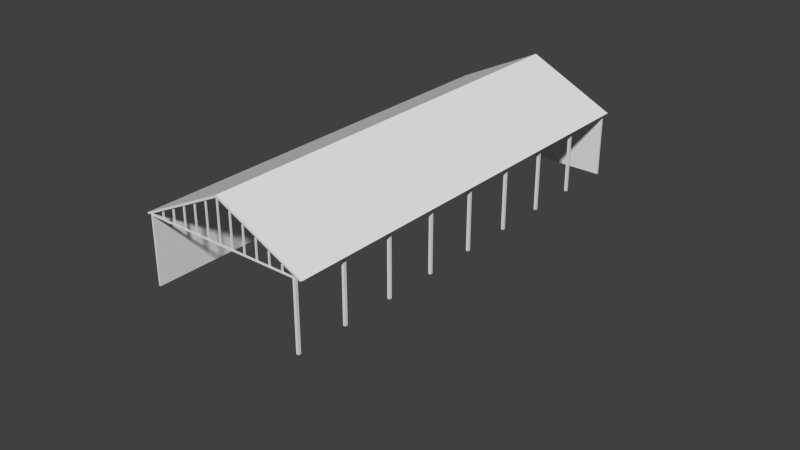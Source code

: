 # Source: open_hangar.blend  (saved by Blender 2.79.7; exported with 4.5.12 LTS)
import bpy
from mathutils import Matrix  # noqa: F401  (used for matrix-valued properties, if any)

bpy.ops.wm.read_factory_settings(use_empty=True)
scene = bpy.context.scene
scene.name = 'Scene'

# ---- collections
col_collection_1 = bpy.data.collections.new('Collection 1'); scene.collection.children.link(col_collection_1)
col_collection_2 = bpy.data.collections.new('Collection 2'); scene.collection.children.link(col_collection_2)
col_collection_2.hide_render = True
col_collection_2.hide_viewport = True
col_collection_10 = bpy.data.collections.new('Collection 10'); scene.collection.children.link(col_collection_10)
col_collection_10.hide_render = True
col_collection_10.hide_viewport = True
col_collection_11 = bpy.data.collections.new('Collection 11'); scene.collection.children.link(col_collection_11)
col_collection_11.hide_render = True
col_collection_11.hide_viewport = True

# ---- materials (node trees are filled in below, after node groups)
mat_material = bpy.data.materials.new('Material')
mat_material.alpha_threshold = 0.0
mat_material.use_transparent_shadow = False
mat_material.preview_render_type = 'FLAT'
mat_material.roughness = 0.5
mat_walls = bpy.data.materials.new('Walls')
mat_walls.alpha_threshold = 0.0
mat_walls.use_transparent_shadow = False
mat_walls.preview_render_type = 'FLAT'
mat_walls.diffuse_color = (0.04231, 0.09306, 0.09306, 1.0)
mat_walls.roughness = 0.5
mat_walls.line_color = (0.0, 0.0, 0.0, 1.0)
mat_roof = bpy.data.materials.new('Roof')
mat_roof.alpha_threshold = 0.0
mat_roof.use_transparent_shadow = False
mat_roof.preview_render_type = 'FLAT'
mat_roof.diffuse_color = (0.04231, 0.09306, 0.09306, 1.0)
mat_roof.roughness = 0.5
mat_roof.line_color = (0.0, 0.0, 0.0, 1.0)

# ---- material node trees

# ---- world
world_world = bpy.data.worlds.new('World'); scene.world = world_world
world_world.color = (0.05088, 0.05088, 0.05088)
world_world.use_sun_shadow = False
world_world.sun_shadow_jitter_overblur = 0.0
world_world.cycles.sampling_method = 'NONE'
world_world.cycles.sample_map_resolution = 256

# ---- meshes
me_cube_005 = bpy.data.meshes.new('Cube.005')
me_cube_005.from_pydata([(-6.516, 4.976, -16.15), (-4.768e-07, 8.15, -16.15), (6.516, 4.976, -16.15), (-6.516, 4.976, 16.0), (-4.768e-07, 8.15, 16.0), (6.516, 4.976, 16.0), (-6.357, 4.9, -16.15), (-6.243e-07, 7.964, -16.15), (6.357, 4.9, -16.15), (-6.357, 4.9, 16.0), (-6.243e-07, 7.964, 16.0), (6.357, 4.9, 16.0), (-6.15, -2.289e-06, -16.15), (-6.15, 5.0, -16.15), (6.15, -2.289e-06, -16.15), (6.15, 5.0, -16.15), (0.0, 5.0, -16.0), (0.0, -2.384e-06, -16.0), (0.0, -2.384e-06, -16.15), (6.15, -2.384e-06, -16.0), (6.15, 5.0, -16.0), (0.0, 5.0, -16.15), (0.0, 7.964, -16.0), (-6.15, 2.623e-06, 16.0), (-6.15, 5.0, 16.0), (-6.0, 5.072, 16.0), (-6.0, -2.384e-06, -16.0), (-6.0, 5.072, -16.0), (-6.0, 2.409e-06, 16.0)], [], [(3, 4, 1, 0), (4, 5, 2, 1), (9, 6, 7, 10), (10, 7, 8, 11), (5, 11, 8, 2), (3, 9, 10, 4), (4, 10, 11, 5), (9, 3, 0, 6), (1, 7, 6, 0), (2, 8, 7, 1), (12, 13, 21, 18), (18, 21, 15, 14), (17, 19, 20, 16), (20, 22, 16), (15, 20, 19, 14), (28, 26, 27, 25), (23, 28, 25, 24), (16, 27, 26, 17), (16, 22, 27), (23, 24, 13, 12), (7, 21, 13), (15, 21, 7)])
_uv = me_cube_005.uv_layers.new(name='UVMap')
_uv.uv.foreach_set('vector', [0.01183, 0.7764, 0.01183, 0.3585, 0.9888, 0.3585, 0.9888, 0.7764, 0.01183, 1.763, 0.01183, 1.345, 0.9888, 1.345, 0.9888, 1.763, 0.01183, 1.763, 0.9888, 1.763, 0.9888, 1.345, 0.01183, 1.345, 0.01183, 1.345, 0.9888, 1.345, 0.9888, 1.763, 0.01183, 1.763, 0.01183, 1.345, 0.01183, 1.355, 0.9888, 1.355, 0.9888, 1.345, 0.01183, 1.355, 0.01183, 1.345, 0.01183, 1.763, 0.01183, 1.763, 0.01183, 1.763, 0.01183, 1.763, 0.01183, 1.355, 0.01183, 1.345, 0.01183, 1.345, 0.01183, 1.355, 0.9888, 1.355, 0.9888, 1.345, 0.9888, 1.763, 0.9888, 1.763, 0.9888, 1.345, 0.9888, 1.355, 0.9888, 1.345, 0.9888, 1.355, 0.9888, 1.763, 0.9888, 1.763, -0.1738, 0.02508, -0.1738, 0.3293, -0.361, 0.3293, -0.361, 0.02508, -0.361, 0.02508, -0.361, 0.3293, -0.5481, 0.3293, -0.5481, 0.02508, -0.361, 0.02508, -0.5481, 0.02508, -0.5481, 0.3293, -0.361, 0.3293, -0.5481, 0.3293, -0.361, 0.149, -0.361, 0.3293, -0.5481, 0.3293, -0.5481, 0.3293, -0.5481, 0.02508, -0.5481, 0.02508, 1.988, 0.02508, 1.011, 0.02508, 1.011, 0.329, 1.988, 0.329, 1.988, 0.02508, 1.988, 0.02508, 1.988, 0.3333, 1.988, 0.329, -0.361, 0.3293, -0.1738, 0.3293, -0.1738, 0.02508, -0.361, 0.02508, -0.361, 0.3293, -0.361, 0.149, -0.1738, 0.3293, 0.9888, 0.02508, 0.9888, 0.329, 0.01183, 0.329, 0.01183, 0.02508, -0.361, 0.149, -0.361, 0.3293, -0.1738, 0.3293, -0.5481, 0.3293, -0.361, 0.3293, -0.361, 0.149])
me_cube_005.materials.append(mat_material)
me_cube_005.use_remesh_preserve_volume = False
me_cube_005.use_remesh_preserve_attributes = False
me_cube_005.use_mirror_vertex_groups = False
me_cube_005.update()
me_cube_003 = bpy.data.meshes.new('Cube.003')
me_cube_003.from_pydata([(5.8, -0.1, 0.0), (5.8, 0.1, 0.0), (6.0, 0.1, 0.0), (6.0, -0.1, 0.0), (5.8, -0.1, 5.0), (5.8, 0.1, 5.0), (6.0, 0.1, 5.0), (6.0, -0.1, 5.0), (5.8, 3.9, 0.0), (5.8, 4.1, 0.0), (6.0, 4.1, 0.0), (6.0, 3.9, 0.0), (5.8, 3.9, 5.0), (5.8, 4.1, 5.0), (6.0, 4.1, 5.0), (6.0, 3.9, 5.0), (5.8, 7.9, 0.0), (5.8, 8.1, 0.0), (6.0, 8.1, 0.0), (6.0, 7.9, 0.0), (5.8, 7.9, 5.0), (5.8, 8.1, 5.0), (6.0, 8.1, 5.0), (6.0, 7.9, 5.0), (5.8, 11.9, 0.0), (5.8, 12.1, 0.0), (6.0, 12.1, 0.0), (6.0, 11.9, 0.0), (5.8, 11.9, 5.0), (5.8, 12.1, 5.0), (6.0, 12.1, 5.0), (6.0, 11.9, 5.0), (5.8, -12.1, 0.0), (5.8, -11.9, 0.0), (6.0, -11.9, 0.0), (6.0, -12.1, 0.0), (5.8, -12.1, 5.0), (5.8, -11.9, 5.0), (6.0, -11.9, 5.0), (6.0, -12.1, 5.0), (5.8, -8.1, 0.0), (5.8, -7.9, 0.0), (6.0, -7.9, 0.0), (6.0, -8.1, 0.0), (5.8, -8.1, 5.0), (5.8, -7.9, 5.0), (6.0, -7.9, 5.0), (6.0, -8.1, 5.0), (5.8, -4.1, 0.0), (5.8, -3.9, 0.0), (6.0, -3.9, 0.0), (6.0, -4.1, 0.0), (5.8, -4.1, 5.0), (5.8, -3.9, 5.0), (6.0, -3.9, 5.0), (6.0, -4.1, 5.0), (5.8, -16.0, 0.0), (5.8, -15.8, 0.0), (6.0, -15.8, 0.0), (6.0, -16.0, 0.0), (5.8, -16.0, 5.0), (5.8, -15.8, 5.0), (6.0, -15.8, 5.0), (6.0, -16.0, 5.0)], [], [(4, 5, 1, 0), (5, 6, 2, 1), (6, 7, 3, 2), (7, 4, 0, 3), (12, 13, 9, 8), (13, 14, 10, 9), (14, 15, 11, 10), (15, 12, 8, 11), (20, 21, 17, 16), (21, 22, 18, 17), (22, 23, 19, 18), (23, 20, 16, 19), (28, 29, 25, 24), (29, 30, 26, 25), (30, 31, 27, 26), (31, 28, 24, 27), (36, 37, 33, 32), (37, 38, 34, 33), (38, 39, 35, 34), (39, 36, 32, 35), (44, 45, 41, 40), (45, 46, 42, 41), (46, 47, 43, 42), (47, 44, 40, 43), (52, 53, 49, 48), (53, 54, 50, 49), (54, 55, 51, 50), (55, 52, 48, 51), (60, 61, 57, 56), (61, 62, 58, 57), (62, 63, 59, 58), (63, 60, 56, 59)])
_uv = me_cube_003.uv_layers.new(name='UVMap')
_uv.uv.foreach_set('vector', [0.01797, 0.8084, 0.2046, 0.8084, 0.2046, 0.8504, 0.01797, 0.8504, 0.01797, 0.8084, 0.2046, 0.8084, 0.2046, 0.8504, 0.01797, 0.8504, 0.01797, 0.8084, 0.2046, 0.8084, 0.2046, 0.8504, 0.01797, 0.8504, 0.01797, 0.8084, 0.2046, 0.8084, 0.2046, 0.8504, 0.01797, 0.8504, 0.01797, 0.8084, 0.2046, 0.8084, 0.2046, 0.8504, 0.01797, 0.8504, 0.01797, 0.8084, 0.2046, 0.8084, 0.2046, 0.8504, 0.01797, 0.8504, 0.01797, 0.8084, 0.2046, 0.8084, 0.2046, 0.8504, 0.01797, 0.8504, 0.01797, 0.8084, 0.2046, 0.8084, 0.2046, 0.8504, 0.01797, 0.8504, 0.01797, 0.8084, 0.2046, 0.8084, 0.2046, 0.8504, 0.01797, 0.8504, 0.01797, 0.8084, 0.2046, 0.8084, 0.2046, 0.8504, 0.01797, 0.8504, 0.01797, 0.8084, 0.2046, 0.8084, 0.2046, 0.8504, 0.01797, 0.8504, 0.01797, 0.8084, 0.2046, 0.8084, 0.2046, 0.8504, 0.01797, 0.8504, 0.01797, 0.8084, 0.2046, 0.8084, 0.2046, 0.8504, 0.01797, 0.8504, 0.01797, 0.8084, 0.2046, 0.8084, 0.2046, 0.8504, 0.01797, 0.8504, 0.01797, 0.8084, 0.2046, 0.8084, 0.2046, 0.8504, 0.01797, 0.8504, 0.01797, 0.8084, 0.2046, 0.8084, 0.2046, 0.8504, 0.01797, 0.8504, 0.01797, 0.8084, 0.2046, 0.8084, 0.2046, 0.8504, 0.01797, 0.8504, 0.01797, 0.8084, 0.2046, 0.8084, 0.2046, 0.8504, 0.01797, 0.8504, 0.01797, 0.8084, 0.2046, 0.8084, 0.2046, 0.8504, 0.01797, 0.8504, 0.01797, 0.8084, 0.2046, 0.8084, 0.2046, 0.8504, 0.01797, 0.8504, 0.01797, 0.8084, 0.2046, 0.8084, 0.2046, 0.8504, 0.01797, 0.8504, 0.01797, 0.8084, 0.2046, 0.8084, 0.2046, 0.8504, 0.01797, 0.8504, 0.01797, 0.8084, 0.2046, 0.8084, 0.2046, 0.8504, 0.01797, 0.8504, 0.01797, 0.8084, 0.2046, 0.8084, 0.2046, 0.8504, 0.01797, 0.8504, 0.01797, 0.8084, 0.2046, 0.8084, 0.2046, 0.8504, 0.01797, 0.8504, 0.01797, 0.8084, 0.2046, 0.8084, 0.2046, 0.8504, 0.01797, 0.8504, 0.01797, 0.8084, 0.2046, 0.8084, 0.2046, 0.8504, 0.01797, 0.8504, 0.01797, 0.8084, 0.2046, 0.8084, 0.2046, 0.8504, 0.01797, 0.8504, 0.01797, 0.8084, 0.2046, 0.8084, 0.2046, 0.8504, 0.01797, 0.8504, 0.01797, 0.8084, 0.2046, 0.8084, 0.2046, 0.8504, 0.01797, 0.8504, 0.01797, 0.8084, 0.2046, 0.8084, 0.2046, 0.8504, 0.01797, 0.8504, 0.01797, 0.8084, 0.2046, 0.8084, 0.2046, 0.8504, 0.01797, 0.8504])
me_cube_003.materials.append(mat_material)
me_cube_003.use_remesh_preserve_volume = False
me_cube_003.use_remesh_preserve_attributes = False
me_cube_003.use_mirror_vertex_groups = False
me_cube_003.update()
me_cube_002 = bpy.data.meshes.new('Cube.002')
me_cube_002.from_pydata([(-6.0, -16.0, 4.9), (-6.0, -15.9, 4.9), (5.8, -15.9, 4.9), (5.8, -16.0, 4.9), (-6.0, -16.0, 5.0), (-6.0, -15.9, 5.0), (5.8, -15.9, 5.0), (5.8, -16.0, 5.0), (-0.05, -16.0, 7.891), (-0.05, -15.9, 7.891), (-0.05, -15.9, 5.0), (-0.05, -16.0, 5.0), (0.05, -16.0, 7.891), (0.05, -15.9, 7.891), (0.05, -15.9, 5.0), (0.05, -16.0, 5.0), (-1.05, -16.0, 7.438), (-1.05, -15.9, 7.438), (-1.05, -15.9, 5.0), (-1.05, -16.0, 5.0), (-0.95, -16.0, 7.438), (-0.95, -15.9, 7.438), (-0.95, -15.9, 5.0), (-0.95, -16.0, 5.0), (0.95, -16.0, 7.438), (0.95, -15.9, 7.438), (0.95, -15.9, 5.0), (0.95, -16.0, 5.0), (1.05, -16.0, 7.438), (1.05, -15.9, 7.438), (1.05, -15.9, 5.0), (1.05, -16.0, 5.0), (1.95, -16.0, 6.938), (1.95, -15.9, 6.938), (1.95, -15.9, 5.0), (1.95, -16.0, 5.0), (2.05, -16.0, 6.938), (2.05, -15.9, 6.938), (2.05, -15.9, 5.0), (2.05, -16.0, 5.0), (2.95, -16.0, 6.451), (2.95, -15.9, 6.451), (2.95, -15.9, 5.0), (2.95, -16.0, 5.0), (3.05, -16.0, 6.451), (3.05, -15.9, 6.451), (3.05, -15.9, 5.0), (3.05, -16.0, 5.0), (3.95, -16.0, 5.96), (3.95, -15.9, 5.96), (3.95, -15.9, 5.0), (3.95, -16.0, 5.0), (4.05, -16.0, 5.96), (4.05, -15.9, 5.96), (4.05, -15.9, 5.0), (4.05, -16.0, 5.0), (4.95, -16.0, 5.463), (4.95, -15.9, 5.463), (4.95, -15.9, 5.0), (4.95, -16.0, 5.0), (5.05, -16.0, 5.463), (5.05, -15.9, 5.463), (5.05, -15.9, 5.0), (5.05, -16.0, 5.0), (-2.05, -16.0, 6.938), (-2.05, -15.9, 6.938), (-2.05, -15.9, 5.0), (-2.05, -16.0, 5.0), (-1.95, -16.0, 6.938), (-1.95, -15.9, 6.938), (-1.95, -15.9, 5.0), (-1.95, -16.0, 5.0), (-3.05, -16.0, 6.451), (-3.05, -15.9, 6.451), (-3.05, -15.9, 5.0), (-3.05, -16.0, 5.0), (-2.95, -16.0, 6.451), (-2.95, -15.9, 6.451), (-2.95, -15.9, 5.0), (-2.95, -16.0, 5.0), (-4.05, -16.0, 5.96), (-4.05, -15.9, 5.96), (-4.05, -15.9, 5.0), (-4.05, -16.0, 5.0), (-3.95, -16.0, 5.96), (-3.95, -15.9, 5.96), (-3.95, -15.9, 5.0), (-3.95, -16.0, 5.0), (-5.05, -16.0, 5.463), (-5.05, -15.9, 5.463), (-5.05, -15.9, 5.0), (-5.05, -16.0, 5.0), (-4.95, -16.0, 5.463), (-4.95, -15.9, 5.463), (-4.95, -15.9, 5.0), (-4.95, -16.0, 5.0), (-6.0, -12.05, 4.9), (-6.0, -11.95, 4.9), (5.8, -11.95, 4.9), (5.8, -12.05, 4.9), (-6.0, -12.05, 5.0), (-6.0, -11.95, 5.0), (5.8, -11.95, 5.0), (5.8, -12.05, 5.0), (-0.05, -12.05, 7.891), (-0.05, -11.95, 7.891), (-0.05, -11.95, 5.0), (-0.05, -12.05, 5.0), (0.05, -12.05, 7.891), (0.05, -11.95, 7.891), (0.05, -11.95, 5.0), (0.05, -12.05, 5.0), (-1.05, -12.05, 7.438), (-1.05, -11.95, 7.438), (-1.05, -11.95, 5.0), (-1.05, -12.05, 5.0), (-0.95, -12.05, 7.438), (-0.95, -11.95, 7.438), (-0.95, -11.95, 5.0), (-0.95, -12.05, 5.0), (0.95, -12.05, 7.438), (0.95, -11.95, 7.438), (0.95, -11.95, 5.0), (0.95, -12.05, 5.0), (1.05, -12.05, 7.438), (1.05, -11.95, 7.438), (1.05, -11.95, 5.0), (1.05, -12.05, 5.0), (1.95, -12.05, 6.938), (1.95, -11.95, 6.938), (1.95, -11.95, 5.0), (1.95, -12.05, 5.0), (2.05, -12.05, 6.938), (2.05, -11.95, 6.938), (2.05, -11.95, 5.0), (2.05, -12.05, 5.0), (2.95, -12.05, 6.451), (2.95, -11.95, 6.451), (2.95, -11.95, 5.0), (2.95, -12.05, 5.0), (3.05, -12.05, 6.451), (3.05, -11.95, 6.451), (3.05, -11.95, 5.0), (3.05, -12.05, 5.0), (3.95, -12.05, 5.96), (3.95, -11.95, 5.96), (3.95, -11.95, 5.0), (3.95, -12.05, 5.0), (4.05, -12.05, 5.96), (4.05, -11.95, 5.96), (4.05, -11.95, 5.0), (4.05, -12.05, 5.0), (4.95, -12.05, 5.463), (4.95, -11.95, 5.463), (4.95, -11.95, 5.0), (4.95, -12.05, 5.0), (5.05, -12.05, 5.463), (5.05, -11.95, 5.463), (5.05, -11.95, 5.0), (5.05, -12.05, 5.0), (-2.05, -12.05, 6.938), (-2.05, -11.95, 6.938), (-2.05, -11.95, 5.0), (-2.05, -12.05, 5.0), (-1.95, -12.05, 6.938), (-1.95, -11.95, 6.938), (-1.95, -11.95, 5.0), (-1.95, -12.05, 5.0), (-3.05, -12.05, 6.451), (-3.05, -11.95, 6.451), (-3.05, -11.95, 5.0), (-3.05, -12.05, 5.0), (-2.95, -12.05, 6.451), (-2.95, -11.95, 6.451), (-2.95, -11.95, 5.0), (-2.95, -12.05, 5.0), (-4.05, -12.05, 5.96), (-4.05, -11.95, 5.96), (-4.05, -11.95, 5.0), (-4.05, -12.05, 5.0), (-3.95, -12.05, 5.96), (-3.95, -11.95, 5.96), (-3.95, -11.95, 5.0), (-3.95, -12.05, 5.0), (-5.05, -12.05, 5.463), (-5.05, -11.95, 5.463), (-5.05, -11.95, 5.0), (-5.05, -12.05, 5.0), (-4.95, -12.05, 5.463), (-4.95, -11.95, 5.463), (-4.95, -11.95, 5.0), (-4.95, -12.05, 5.0), (-6.0, -8.052, 4.9), (-6.0, -7.952, 4.9), (5.8, -7.952, 4.9), (5.8, -8.052, 4.9), (-6.0, -8.052, 5.0), (-6.0, -7.952, 5.0), (5.8, -7.952, 5.0), (5.8, -8.052, 5.0), (-0.05, -8.052, 7.891), (-0.05, -7.952, 7.891), (-0.05, -7.952, 5.0), (-0.05, -8.052, 5.0), (0.05, -8.052, 7.891), (0.05, -7.952, 7.891), (0.05, -7.952, 5.0), (0.05, -8.052, 5.0), (-1.05, -8.052, 7.438), (-1.05, -7.952, 7.438), (-1.05, -7.952, 5.0), (-1.05, -8.052, 5.0), (-0.95, -8.052, 7.438), (-0.95, -7.952, 7.438), (-0.95, -7.952, 5.0), (-0.95, -8.052, 5.0), (0.95, -8.052, 7.438), (0.95, -7.952, 7.438), (0.95, -7.952, 5.0), (0.95, -8.052, 5.0), (1.05, -8.052, 7.438), (1.05, -7.952, 7.438), (1.05, -7.952, 5.0), (1.05, -8.052, 5.0), (1.95, -8.052, 6.938), (1.95, -7.952, 6.938), (1.95, -7.952, 5.0), (1.95, -8.052, 5.0), (2.05, -8.052, 6.938), (2.05, -7.952, 6.938), (2.05, -7.952, 5.0), (2.05, -8.052, 5.0), (2.95, -8.052, 6.451), (2.95, -7.952, 6.451), (2.95, -7.952, 5.0), (2.95, -8.052, 5.0), (3.05, -8.052, 6.451), (3.05, -7.952, 6.451), (3.05, -7.952, 5.0), (3.05, -8.052, 5.0), (3.95, -8.052, 5.96), (3.95, -7.952, 5.96), (3.95, -7.952, 5.0), (3.95, -8.052, 5.0), (4.05, -8.052, 5.96), (4.05, -7.952, 5.96), (4.05, -7.952, 5.0), (4.05, -8.052, 5.0), (4.95, -8.052, 5.463), (4.95, -7.952, 5.463), (4.95, -7.952, 5.0), (4.95, -8.052, 5.0), (5.05, -8.052, 5.463), (5.05, -7.952, 5.463), (5.05, -7.952, 5.0), (5.05, -8.052, 5.0), (-2.05, -8.052, 6.938), (-2.05, -7.952, 6.938), (-2.05, -7.952, 5.0), (-2.05, -8.052, 5.0), (-1.95, -8.052, 6.938), (-1.95, -7.952, 6.938), (-1.95, -7.952, 5.0), (-1.95, -8.052, 5.0), (-3.05, -8.052, 6.451), (-3.05, -7.952, 6.451), (-3.05, -7.952, 5.0), (-3.05, -8.052, 5.0), (-2.95, -8.052, 6.451), (-2.95, -7.952, 6.451), (-2.95, -7.952, 5.0), (-2.95, -8.052, 5.0), (-4.05, -8.052, 5.96), (-4.05, -7.952, 5.96), (-4.05, -7.952, 5.0), (-4.05, -8.052, 5.0), (-3.95, -8.052, 5.96), (-3.95, -7.952, 5.96), (-3.95, -7.952, 5.0), (-3.95, -8.052, 5.0), (-5.05, -8.052, 5.463), (-5.05, -7.952, 5.463), (-5.05, -7.952, 5.0), (-5.05, -8.052, 5.0), (-4.95, -8.052, 5.463), (-4.95, -7.952, 5.463), (-4.95, -7.952, 5.0), (-4.95, -8.052, 5.0), (-6.0, -4.05, 4.9), (-6.0, -3.95, 4.9), (5.8, -3.95, 4.9), (5.8, -4.05, 4.9), (-6.0, -4.05, 5.0), (-6.0, -3.95, 5.0), (5.8, -3.95, 5.0), (5.8, -4.05, 5.0), (-0.05, -4.05, 7.891), (-0.05, -3.95, 7.891), (-0.05, -3.95, 5.0), (-0.05, -4.05, 5.0), (0.05, -4.05, 7.891), (0.05, -3.95, 7.891), (0.05, -3.95, 5.0), (0.05, -4.05, 5.0), (-1.05, -4.05, 7.438), (-1.05, -3.95, 7.438), (-1.05, -3.95, 5.0), (-1.05, -4.05, 5.0), (-0.95, -4.05, 7.438), (-0.95, -3.95, 7.438), (-0.95, -3.95, 5.0), (-0.95, -4.05, 5.0), (0.95, -4.05, 7.438), (0.95, -3.95, 7.438), (0.95, -3.95, 5.0), (0.95, -4.05, 5.0), (1.05, -4.05, 7.438), (1.05, -3.95, 7.438), (1.05, -3.95, 5.0), (1.05, -4.05, 5.0), (1.95, -4.05, 6.938), (1.95, -3.95, 6.938), (1.95, -3.95, 5.0), (1.95, -4.05, 5.0), (2.05, -4.05, 6.938), (2.05, -3.95, 6.938), (2.05, -3.95, 5.0), (2.05, -4.05, 5.0), (2.95, -4.05, 6.451), (2.95, -3.95, 6.451), (2.95, -3.95, 5.0), (2.95, -4.05, 5.0), (3.05, -4.05, 6.451), (3.05, -3.95, 6.451), (3.05, -3.95, 5.0), (3.05, -4.05, 5.0), (3.95, -4.05, 5.96), (3.95, -3.95, 5.96), (3.95, -3.95, 5.0), (3.95, -4.05, 5.0), (4.05, -4.05, 5.96), (4.05, -3.95, 5.96), (4.05, -3.95, 5.0), (4.05, -4.05, 5.0), (4.95, -4.05, 5.463), (4.95, -3.95, 5.463), (4.95, -3.95, 5.0), (4.95, -4.05, 5.0), (5.05, -4.05, 5.463), (5.05, -3.95, 5.463), (5.05, -3.95, 5.0), (5.05, -4.05, 5.0), (-2.05, -4.05, 6.938), (-2.05, -3.95, 6.938), (-2.05, -3.95, 5.0), (-2.05, -4.05, 5.0), (-1.95, -4.05, 6.938), (-1.95, -3.95, 6.938), (-1.95, -3.95, 5.0), (-1.95, -4.05, 5.0), (-3.05, -4.05, 6.451), (-3.05, -3.95, 6.451), (-3.05, -3.95, 5.0), (-3.05, -4.05, 5.0), (-2.95, -4.05, 6.451), (-2.95, -3.95, 6.451), (-2.95, -3.95, 5.0), (-2.95, -4.05, 5.0), (-4.05, -4.05, 5.96), (-4.05, -3.95, 5.96), (-4.05, -3.95, 5.0), (-4.05, -4.05, 5.0), (-3.95, -4.05, 5.96), (-3.95, -3.95, 5.96), (-3.95, -3.95, 5.0), (-3.95, -4.05, 5.0), (-5.05, -4.05, 5.463), (-5.05, -3.95, 5.463), (-5.05, -3.95, 5.0), (-5.05, -4.05, 5.0), (-4.95, -4.05, 5.463), (-4.95, -3.95, 5.463), (-4.95, -3.95, 5.0), (-4.95, -4.05, 5.0), (-6.0, -0.048, 4.9), (-6.0, 0.052, 4.9), (5.8, 0.052, 4.9), (5.8, -0.048, 4.9), (-6.0, -0.048, 5.0), (-6.0, 0.052, 5.0), (5.8, 0.052, 5.0), (5.8, -0.048, 5.0), (-0.05, -0.048, 7.891), (-0.05, 0.052, 7.891), (-0.05, 0.052, 5.0), (-0.05, -0.048, 5.0), (0.05, -0.048, 7.891), (0.05, 0.052, 7.891), (0.05, 0.052, 5.0), (0.05, -0.048, 5.0), (-1.05, -0.048, 7.438), (-1.05, 0.052, 7.438), (-1.05, 0.052, 5.0), (-1.05, -0.048, 5.0), (-0.95, -0.048, 7.438), (-0.95, 0.052, 7.438), (-0.95, 0.052, 5.0), (-0.95, -0.048, 5.0), (0.95, -0.048, 7.438), (0.95, 0.052, 7.438), (0.95, 0.052, 5.0), (0.95, -0.048, 5.0), (1.05, -0.048, 7.438), (1.05, 0.052, 7.438), (1.05, 0.052, 5.0), (1.05, -0.048, 5.0), (1.95, -0.048, 6.938), (1.95, 0.052, 6.938), (1.95, 0.052, 5.0), (1.95, -0.048, 5.0), (2.05, -0.048, 6.938), (2.05, 0.052, 6.938), (2.05, 0.052, 5.0), (2.05, -0.048, 5.0), (2.95, -0.048, 6.451), (2.95, 0.052, 6.451), (2.95, 0.052, 5.0), (2.95, -0.048, 5.0), (3.05, -0.048, 6.451), (3.05, 0.052, 6.451), (3.05, 0.052, 5.0), (3.05, -0.048, 5.0), (3.95, -0.048, 5.96), (3.95, 0.052, 5.96), (3.95, 0.052, 5.0), (3.95, -0.048, 5.0), (4.05, -0.048, 5.96), (4.05, 0.052, 5.96), (4.05, 0.052, 5.0), (4.05, -0.048, 5.0), (4.95, -0.048, 5.463), (4.95, 0.052, 5.463), (4.95, 0.052, 5.0), (4.95, -0.048, 5.0), (5.05, -0.048, 5.463), (5.05, 0.052, 5.463), (5.05, 0.052, 5.0), (5.05, -0.048, 5.0), (-2.05, -0.048, 6.938), (-2.05, 0.052, 6.938), (-2.05, 0.052, 5.0), (-2.05, -0.048, 5.0), (-1.95, -0.048, 6.938), (-1.95, 0.052, 6.938), (-1.95, 0.052, 5.0), (-1.95, -0.048, 5.0), (-3.05, -0.048, 6.451), (-3.05, 0.052, 6.451), (-3.05, 0.052, 5.0), (-3.05, -0.048, 5.0), (-2.95, -0.048, 6.451), (-2.95, 0.052, 6.451), (-2.95, 0.052, 5.0), (-2.95, -0.048, 5.0), (-4.05, -0.048, 5.96), (-4.05, 0.052, 5.96), (-4.05, 0.052, 5.0), (-4.05, -0.048, 5.0), (-3.95, -0.048, 5.96), (-3.95, 0.052, 5.96), (-3.95, 0.052, 5.0), (-3.95, -0.048, 5.0), (-5.05, -0.048, 5.463), (-5.05, 0.052, 5.463), (-5.05, 0.052, 5.0), (-5.05, -0.048, 5.0), (-4.95, -0.048, 5.463), (-4.95, 0.052, 5.463), (-4.95, 0.052, 5.0), (-4.95, -0.048, 5.0), (-6.0, 3.952, 4.9), (-6.0, 4.052, 4.9), (5.8, 4.052, 4.9), (5.8, 3.952, 4.9), (-6.0, 3.952, 5.0), (-6.0, 4.052, 5.0), (5.8, 4.052, 5.0), (5.8, 3.952, 5.0), (-0.05, 3.952, 7.891), (-0.05, 4.052, 7.891), (-0.05, 4.052, 5.0), (-0.05, 3.952, 5.0), (0.05, 3.952, 7.891), (0.05, 4.052, 7.891), (0.05, 4.052, 5.0), (0.05, 3.952, 5.0), (-1.05, 3.952, 7.438), (-1.05, 4.052, 7.438), (-1.05, 4.052, 5.0), (-1.05, 3.952, 5.0), (-0.95, 3.952, 7.438), (-0.95, 4.052, 7.438), (-0.95, 4.052, 5.0), (-0.95, 3.952, 5.0), (0.95, 3.952, 7.438), (0.95, 4.052, 7.438), (0.95, 4.052, 5.0), (0.95, 3.952, 5.0), (1.05, 3.952, 7.438), (1.05, 4.052, 7.438), (1.05, 4.052, 5.0), (1.05, 3.952, 5.0), (1.95, 3.952, 6.938), (1.95, 4.052, 6.938), (1.95, 4.052, 5.0), (1.95, 3.952, 5.0), (2.05, 3.952, 6.938), (2.05, 4.052, 6.938), (2.05, 4.052, 5.0), (2.05, 3.952, 5.0), (2.95, 3.952, 6.451), (2.95, 4.052, 6.451), (2.95, 4.052, 5.0), (2.95, 3.952, 5.0), (3.05, 3.952, 6.451), (3.05, 4.052, 6.451), (3.05, 4.052, 5.0), (3.05, 3.952, 5.0), (3.95, 3.952, 5.96), (3.95, 4.052, 5.96), (3.95, 4.052, 5.0), (3.95, 3.952, 5.0), (4.05, 3.952, 5.96), (4.05, 4.052, 5.96), (4.05, 4.052, 5.0), (4.05, 3.952, 5.0), (4.95, 3.952, 5.463), (4.95, 4.052, 5.463), (4.95, 4.052, 5.0), (4.95, 3.952, 5.0), (5.05, 3.952, 5.463), (5.05, 4.052, 5.463), (5.05, 4.052, 5.0), (5.05, 3.952, 5.0), (-2.05, 3.952, 6.938), (-2.05, 4.052, 6.938), (-2.05, 4.052, 5.0), (-2.05, 3.952, 5.0), (-1.95, 3.952, 6.938), (-1.95, 4.052, 6.938), (-1.95, 4.052, 5.0), (-1.95, 3.952, 5.0), (-3.05, 3.952, 6.451), (-3.05, 4.052, 6.451), (-3.05, 4.052, 5.0), (-3.05, 3.952, 5.0), (-2.95, 3.952, 6.451), (-2.95, 4.052, 6.451), (-2.95, 4.052, 5.0), (-2.95, 3.952, 5.0), (-4.05, 3.952, 5.96), (-4.05, 4.052, 5.96), (-4.05, 4.052, 5.0), (-4.05, 3.952, 5.0), (-3.95, 3.952, 5.96), (-3.95, 4.052, 5.96), (-3.95, 4.052, 5.0), (-3.95, 3.952, 5.0), (-5.05, 3.952, 5.463), (-5.05, 4.052, 5.463), (-5.05, 4.052, 5.0), (-5.05, 3.952, 5.0), (-4.95, 3.952, 5.463), (-4.95, 4.052, 5.463), (-4.95, 4.052, 5.0), (-4.95, 3.952, 5.0), (-6.0, 7.95, 4.9), (-6.0, 8.05, 4.9), (5.8, 8.05, 4.9), (5.8, 7.95, 4.9), (-6.0, 7.95, 5.0), (-6.0, 8.05, 5.0), (5.8, 8.05, 5.0), (5.8, 7.95, 5.0), (-0.05, 7.95, 7.891), (-0.05, 8.05, 7.891), (-0.05, 8.05, 5.0), (-0.05, 7.95, 5.0), (0.05, 7.95, 7.891), (0.05, 8.05, 7.891), (0.05, 8.05, 5.0), (0.05, 7.95, 5.0), (-1.05, 7.95, 7.438), (-1.05, 8.05, 7.438), (-1.05, 8.05, 5.0), (-1.05, 7.95, 5.0), (-0.95, 7.95, 7.438), (-0.95, 8.05, 7.438), (-0.95, 8.05, 5.0), (-0.95, 7.95, 5.0), (0.95, 7.95, 7.438), (0.95, 8.05, 7.438), (0.95, 8.05, 5.0), (0.95, 7.95, 5.0), (1.05, 7.95, 7.438), (1.05, 8.05, 7.438), (1.05, 8.05, 5.0), (1.05, 7.95, 5.0), (1.95, 7.95, 6.938), (1.95, 8.05, 6.938), (1.95, 8.05, 5.0), (1.95, 7.95, 5.0), (2.05, 7.95, 6.938), (2.05, 8.05, 6.938), (2.05, 8.05, 5.0), (2.05, 7.95, 5.0), (2.95, 7.95, 6.451), (2.95, 8.05, 6.451), (2.95, 8.05, 5.0), (2.95, 7.95, 5.0), (3.05, 7.95, 6.451), (3.05, 8.05, 6.451), (3.05, 8.05, 5.0), (3.05, 7.95, 5.0), (3.95, 7.95, 5.96), (3.95, 8.05, 5.96), (3.95, 8.05, 5.0), (3.95, 7.95, 5.0), (4.05, 7.95, 5.96), (4.05, 8.05, 5.96), (4.05, 8.05, 5.0), (4.05, 7.95, 5.0), (4.95, 7.95, 5.463), (4.95, 8.05, 5.463), (4.95, 8.05, 5.0), (4.95, 7.95, 5.0), (5.05, 7.95, 5.463), (5.05, 8.05, 5.463), (5.05, 8.05, 5.0), (5.05, 7.95, 5.0), (-2.05, 7.95, 6.938), (-2.05, 8.05, 6.938), (-2.05, 8.05, 5.0), (-2.05, 7.95, 5.0), (-1.95, 7.95, 6.938), (-1.95, 8.05, 6.938), (-1.95, 8.05, 5.0), (-1.95, 7.95, 5.0), (-3.05, 7.95, 6.451), (-3.05, 8.05, 6.451), (-3.05, 8.05, 5.0), (-3.05, 7.95, 5.0), (-2.95, 7.95, 6.451), (-2.95, 8.05, 6.451), (-2.95, 8.05, 5.0), (-2.95, 7.95, 5.0), (-4.05, 7.95, 5.96), (-4.05, 8.05, 5.96), (-4.05, 8.05, 5.0), (-4.05, 7.95, 5.0), (-3.95, 7.95, 5.96), (-3.95, 8.05, 5.96), (-3.95, 8.05, 5.0), (-3.95, 7.95, 5.0), (-5.05, 7.95, 5.463), (-5.05, 8.05, 5.463), (-5.05, 8.05, 5.0), (-5.05, 7.95, 5.0), (-4.95, 7.95, 5.463), (-4.95, 8.05, 5.463), (-4.95, 8.05, 5.0), (-4.95, 7.95, 5.0), (-6.0, 11.95, 4.9), (-6.0, 12.05, 4.9), (5.8, 12.05, 4.9), (5.8, 11.95, 4.9), (-6.0, 11.95, 5.0), (-6.0, 12.05, 5.0), (5.8, 12.05, 5.0), (5.8, 11.95, 5.0), (-0.05, 11.95, 7.891), (-0.05, 12.05, 7.891), (-0.05, 12.05, 5.0), (-0.05, 11.95, 5.0), (0.05, 11.95, 7.891), (0.05, 12.05, 7.891), (0.05, 12.05, 5.0), (0.05, 11.95, 5.0), (-1.05, 11.95, 7.438), (-1.05, 12.05, 7.438), (-1.05, 12.05, 5.0), (-1.05, 11.95, 5.0), (-0.95, 11.95, 7.438), (-0.95, 12.05, 7.438), (-0.95, 12.05, 5.0), (-0.95, 11.95, 5.0), (0.95, 11.95, 7.438), (0.95, 12.05, 7.438), (0.95, 12.05, 5.0), (0.95, 11.95, 5.0), (1.05, 11.95, 7.438), (1.05, 12.05, 7.438), (1.05, 12.05, 5.0), (1.05, 11.95, 5.0), (1.95, 11.95, 6.938), (1.95, 12.05, 6.938), (1.95, 12.05, 5.0), (1.95, 11.95, 5.0), (2.05, 11.95, 6.938), (2.05, 12.05, 6.938), (2.05, 12.05, 5.0), (2.05, 11.95, 5.0), (2.95, 11.95, 6.451), (2.95, 12.05, 6.451), (2.95, 12.05, 5.0), (2.95, 11.95, 5.0), (3.05, 11.95, 6.451), (3.05, 12.05, 6.451), (3.05, 12.05, 5.0), (3.05, 11.95, 5.0), (3.95, 11.95, 5.96), (3.95, 12.05, 5.96), (3.95, 12.05, 5.0), (3.95, 11.95, 5.0), (4.05, 11.95, 5.96), (4.05, 12.05, 5.96), (4.05, 12.05, 5.0), (4.05, 11.95, 5.0), (4.95, 11.95, 5.463), (4.95, 12.05, 5.463), (4.95, 12.05, 5.0), (4.95, 11.95, 5.0), (5.05, 11.95, 5.463), (5.05, 12.05, 5.463), (5.05, 12.05, 5.0), (5.05, 11.95, 5.0), (-2.05, 11.95, 6.938), (-2.05, 12.05, 6.938), (-2.05, 12.05, 5.0), (-2.05, 11.95, 5.0), (-1.95, 11.95, 6.938), (-1.95, 12.05, 6.938), (-1.95, 12.05, 5.0), (-1.95, 11.95, 5.0), (-3.05, 11.95, 6.451), (-3.05, 12.05, 6.451), (-3.05, 12.05, 5.0), (-3.05, 11.95, 5.0), (-2.95, 11.95, 6.451), (-2.95, 12.05, 6.451), (-2.95, 12.05, 5.0), (-2.95, 11.95, 5.0), (-4.05, 11.95, 5.96), (-4.05, 12.05, 5.96), (-4.05, 12.05, 5.0), (-4.05, 11.95, 5.0), (-3.95, 11.95, 5.96), (-3.95, 12.05, 5.96), (-3.95, 12.05, 5.0), (-3.95, 11.95, 5.0), (-5.05, 11.95, 5.463), (-5.05, 12.05, 5.463), (-5.05, 12.05, 5.0), (-5.05, 11.95, 5.0), (-4.95, 11.95, 5.463), (-4.95, 12.05, 5.463), (-4.95, 12.05, 5.0), (-4.95, 11.95, 5.0)], [], [(5, 6, 2, 1), (7, 4, 0, 3), (0, 1, 2, 3), (7, 6, 5, 4), (13, 14, 10, 9), (15, 12, 8, 11), (8, 9, 10, 11), (15, 14, 13, 12), (21, 22, 18, 17), (23, 20, 16, 19), (16, 17, 18, 19), (23, 22, 21, 20), (29, 30, 26, 25), (31, 28, 24, 27), (24, 25, 26, 27), (31, 30, 29, 28), (37, 38, 34, 33), (39, 36, 32, 35), (32, 33, 34, 35), (39, 38, 37, 36), (45, 46, 42, 41), (47, 44, 40, 43), (40, 41, 42, 43), (47, 46, 45, 44), (53, 54, 50, 49), (55, 52, 48, 51), (48, 49, 50, 51), (55, 54, 53, 52), (61, 62, 58, 57), (63, 60, 56, 59), (56, 57, 58, 59), (63, 62, 61, 60), (69, 70, 66, 65), (71, 68, 64, 67), (64, 65, 66, 67), (71, 70, 69, 68), (77, 78, 74, 73), (79, 76, 72, 75), (72, 73, 74, 75), (79, 78, 77, 76), (85, 86, 82, 81), (87, 84, 80, 83), (80, 81, 82, 83), (87, 86, 85, 84), (93, 94, 90, 89), (95, 92, 88, 91), (88, 89, 90, 91), (95, 94, 93, 92), (101, 102, 98, 97), (103, 100, 96, 99), (96, 97, 98, 99), (103, 102, 101, 100), (109, 110, 106, 105), (111, 108, 104, 107), (104, 105, 106, 107), (111, 110, 109, 108), (117, 118, 114, 113), (119, 116, 112, 115), (112, 113, 114, 115), (119, 118, 117, 116), (125, 126, 122, 121), (127, 124, 120, 123), (120, 121, 122, 123), (127, 126, 125, 124), (133, 134, 130, 129), (135, 132, 128, 131), (128, 129, 130, 131), (135, 134, 133, 132), (141, 142, 138, 137), (143, 140, 136, 139), (136, 137, 138, 139), (143, 142, 141, 140), (149, 150, 146, 145), (151, 148, 144, 147), (144, 145, 146, 147), (151, 150, 149, 148), (157, 158, 154, 153), (159, 156, 152, 155), (152, 153, 154, 155), (159, 158, 157, 156), (165, 166, 162, 161), (167, 164, 160, 163), (160, 161, 162, 163), (167, 166, 165, 164), (173, 174, 170, 169), (175, 172, 168, 171), (168, 169, 170, 171), (175, 174, 173, 172), (181, 182, 178, 177), (183, 180, 176, 179), (176, 177, 178, 179), (183, 182, 181, 180), (189, 190, 186, 185), (191, 188, 184, 187), (184, 185, 186, 187), (191, 190, 189, 188), (197, 198, 194, 193), (199, 196, 192, 195), (192, 193, 194, 195), (199, 198, 197, 196), (205, 206, 202, 201), (207, 204, 200, 203), (200, 201, 202, 203), (207, 206, 205, 204), (213, 214, 210, 209), (215, 212, 208, 211), (208, 209, 210, 211), (215, 214, 213, 212), (221, 222, 218, 217), (223, 220, 216, 219), (216, 217, 218, 219), (223, 222, 221, 220), (229, 230, 226, 225), (231, 228, 224, 227), (224, 225, 226, 227), (231, 230, 229, 228), (237, 238, 234, 233), (239, 236, 232, 235), (232, 233, 234, 235), (239, 238, 237, 236), (245, 246, 242, 241), (247, 244, 240, 243), (240, 241, 242, 243), (247, 246, 245, 244), (253, 254, 250, 249), (255, 252, 248, 251), (248, 249, 250, 251), (255, 254, 253, 252), (261, 262, 258, 257), (263, 260, 256, 259), (256, 257, 258, 259), (263, 262, 261, 260), (269, 270, 266, 265), (271, 268, 264, 267), (264, 265, 266, 267), (271, 270, 269, 268), (277, 278, 274, 273), (279, 276, 272, 275), (272, 273, 274, 275), (279, 278, 277, 276), (285, 286, 282, 281), (287, 284, 280, 283), (280, 281, 282, 283), (287, 286, 285, 284), (293, 294, 290, 289), (295, 292, 288, 291), (288, 289, 290, 291), (295, 294, 293, 292), (301, 302, 298, 297), (303, 300, 296, 299), (296, 297, 298, 299), (303, 302, 301, 300), (309, 310, 306, 305), (311, 308, 304, 307), (304, 305, 306, 307), (311, 310, 309, 308), (317, 318, 314, 313), (319, 316, 312, 315), (312, 313, 314, 315), (319, 318, 317, 316), (325, 326, 322, 321), (327, 324, 320, 323), (320, 321, 322, 323), (327, 326, 325, 324), (333, 334, 330, 329), (335, 332, 328, 331), (328, 329, 330, 331), (335, 334, 333, 332), (341, 342, 338, 337), (343, 340, 336, 339), (336, 337, 338, 339), (343, 342, 341, 340), (349, 350, 346, 345), (351, 348, 344, 347), (344, 345, 346, 347), (351, 350, 349, 348), (357, 358, 354, 353), (359, 356, 352, 355), (352, 353, 354, 355), (359, 358, 357, 356), (365, 366, 362, 361), (367, 364, 360, 363), (360, 361, 362, 363), (367, 366, 365, 364), (373, 374, 370, 369), (375, 372, 368, 371), (368, 369, 370, 371), (375, 374, 373, 372), (381, 382, 378, 377), (383, 380, 376, 379), (376, 377, 378, 379), (383, 382, 381, 380), (389, 390, 386, 385), (391, 388, 384, 387), (384, 385, 386, 387), (391, 390, 389, 388), (397, 398, 394, 393), (399, 396, 392, 395), (392, 393, 394, 395), (399, 398, 397, 396), (405, 406, 402, 401), (407, 404, 400, 403), (400, 401, 402, 403), (407, 406, 405, 404), (413, 414, 410, 409), (415, 412, 408, 411), (408, 409, 410, 411), (415, 414, 413, 412), (421, 422, 418, 417), (423, 420, 416, 419), (416, 417, 418, 419), (423, 422, 421, 420), (429, 430, 426, 425), (431, 428, 424, 427), (424, 425, 426, 427), (431, 430, 429, 428), (437, 438, 434, 433), (439, 436, 432, 435), (432, 433, 434, 435), (439, 438, 437, 436), (445, 446, 442, 441), (447, 444, 440, 443), (440, 441, 442, 443), (447, 446, 445, 444), (453, 454, 450, 449), (455, 452, 448, 451), (448, 449, 450, 451), (455, 454, 453, 452), (461, 462, 458, 457), (463, 460, 456, 459), (456, 457, 458, 459), (463, 462, 461, 460), (469, 470, 466, 465), (471, 468, 464, 467), (464, 465, 466, 467), (471, 470, 469, 468), (477, 478, 474, 473), (479, 476, 472, 475), (472, 473, 474, 475), (479, 478, 477, 476), (485, 486, 482, 481), (487, 484, 480, 483), (480, 481, 482, 483), (487, 486, 485, 484), (493, 494, 490, 489), (495, 492, 488, 491), (488, 489, 490, 491), (495, 494, 493, 492), (501, 502, 498, 497), (503, 500, 496, 499), (496, 497, 498, 499), (503, 502, 501, 500), (509, 510, 506, 505), (511, 508, 504, 507), (504, 505, 506, 507), (511, 510, 509, 508), (517, 518, 514, 513), (519, 516, 512, 515), (512, 513, 514, 515), (519, 518, 517, 516), (525, 526, 522, 521), (527, 524, 520, 523), (520, 521, 522, 523), (527, 526, 525, 524), (533, 534, 530, 529), (535, 532, 528, 531), (528, 529, 530, 531), (535, 534, 533, 532), (541, 542, 538, 537), (543, 540, 536, 539), (536, 537, 538, 539), (543, 542, 541, 540), (549, 550, 546, 545), (551, 548, 544, 547), (544, 545, 546, 547), (551, 550, 549, 548), (557, 558, 554, 553), (559, 556, 552, 555), (552, 553, 554, 555), (559, 558, 557, 556), (565, 566, 562, 561), (567, 564, 560, 563), (560, 561, 562, 563), (567, 566, 565, 564), (573, 574, 570, 569), (575, 572, 568, 571), (568, 569, 570, 571), (575, 574, 573, 572), (581, 582, 578, 577), (583, 580, 576, 579), (576, 577, 578, 579), (583, 582, 581, 580), (589, 590, 586, 585), (591, 588, 584, 587), (584, 585, 586, 587), (591, 590, 589, 588), (597, 598, 594, 593), (599, 596, 592, 595), (592, 593, 594, 595), (599, 598, 597, 596), (605, 606, 602, 601), (607, 604, 600, 603), (600, 601, 602, 603), (607, 606, 605, 604), (613, 614, 610, 609), (615, 612, 608, 611), (608, 609, 610, 611), (615, 614, 613, 612), (621, 622, 618, 617), (623, 620, 616, 619), (616, 617, 618, 619), (623, 622, 621, 620), (629, 630, 626, 625), (631, 628, 624, 627), (624, 625, 626, 627), (631, 630, 629, 628), (637, 638, 634, 633), (639, 636, 632, 635), (632, 633, 634, 635), (639, 638, 637, 636), (645, 646, 642, 641), (647, 644, 640, 643), (640, 641, 642, 643), (647, 646, 645, 644), (653, 654, 650, 649), (655, 652, 648, 651), (648, 649, 650, 651), (655, 654, 653, 652), (661, 662, 658, 657), (663, 660, 656, 659), (656, 657, 658, 659), (663, 662, 661, 660), (669, 670, 666, 665), (671, 668, 664, 667), (664, 665, 666, 667), (671, 670, 669, 668), (677, 678, 674, 673), (679, 676, 672, 675), (672, 673, 674, 675), (679, 678, 677, 676), (685, 686, 682, 681), (687, 684, 680, 683), (680, 681, 682, 683), (687, 686, 685, 684), (693, 694, 690, 689), (695, 692, 688, 691), (688, 689, 690, 691), (695, 694, 693, 692), (701, 702, 698, 697), (703, 700, 696, 699), (696, 697, 698, 699), (703, 702, 701, 700), (709, 710, 706, 705), (711, 708, 704, 707), (704, 705, 706, 707), (711, 710, 709, 708), (717, 718, 714, 713), (719, 716, 712, 715), (712, 713, 714, 715), (719, 718, 717, 716), (725, 726, 722, 721), (727, 724, 720, 723), (720, 721, 722, 723), (727, 726, 725, 724), (733, 734, 730, 729), (735, 732, 728, 731), (728, 729, 730, 731), (735, 734, 733, 732), (741, 742, 738, 737), (743, 740, 736, 739), (736, 737, 738, 739), (743, 742, 741, 740), (749, 750, 746, 745), (751, 748, 744, 747), (744, 745, 746, 747), (751, 750, 749, 748), (757, 758, 754, 753), (759, 756, 752, 755), (752, 753, 754, 755), (759, 758, 757, 756), (765, 766, 762, 761), (767, 764, 760, 763), (760, 761, 762, 763), (767, 766, 765, 764)])
_uv = me_cube_002.uv_layers.new(name='UVMap')
_uv.uv.foreach_set('vector', [0.02159, 0.8087, 0.2025, 0.8087, 0.2025, 0.8481, 0.02159, 0.8481, 0.02159, 0.8087, 0.2025, 0.8087, 0.2025, 0.8481, 0.02159, 0.8481, 0.02159, 0.8087, 0.2025, 0.8087, 0.2025, 0.8481, 0.02159, 0.8481, 0.02159, 0.8087, 0.2025, 0.8087, 0.2025, 0.8481, 0.02159, 0.8481, 0.02159, 0.8087, 0.2025, 0.8087, 0.2025, 0.8481, 0.02159, 0.8481, 0.02159, 0.8087, 0.2025, 0.8087, 0.2025, 0.8481, 0.02159, 0.8481, 0.02159, 0.8087, 0.2025, 0.8087, 0.2025, 0.8481, 0.02159, 0.8481, 0.02159, 0.8087, 0.2025, 0.8087, 0.2025, 0.8481, 0.02159, 0.8481, 0.02159, 0.8087, 0.2025, 0.8087, 0.2025, 0.8481, 0.02159, 0.8481, 0.02159, 0.8087, 0.2025, 0.8087, 0.2025, 0.8481, 0.02159, 0.8481, 0.02159, 0.8087, 0.2025, 0.8087, 0.2025, 0.8481, 0.02159, 0.8481, 0.02159, 0.8087, 0.2025, 0.8087, 0.2025, 0.8481, 0.02159, 0.8481, 0.02159, 0.8087, 0.2025, 0.8087, 0.2025, 0.8481, 0.02159, 0.8481, 0.02159, 0.8087, 0.2025, 0.8087, 0.2025, 0.8481, 0.02159, 0.8481, 0.02159, 0.8087, 0.2025, 0.8087, 0.2025, 0.8481, 0.02159, 0.8481, 0.02159, 0.8087, 0.2025, 0.8087, 0.2025, 0.8481, 0.02159, 0.8481, 0.02159, 0.8087, 0.2025, 0.8087, 0.2025, 0.8481, 0.02159, 0.8481, 0.02159, 0.8087, 0.2025, 0.8087, 0.2025, 0.8481, 0.02159, 0.8481, 0.02159, 0.8087, 0.2025, 0.8087, 0.2025, 0.8481, 0.02159, 0.8481, 0.02159, 0.8087, 0.2025, 0.8087, 0.2025, 0.8481, 0.02159, 0.8481, 0.02159, 0.8087, 0.2025, 0.8087, 0.2025, 0.8481, 0.02159, 0.8481, 0.02159, 0.8087, 0.2025, 0.8087, 0.2025, 0.8481, 0.02159, 0.8481, 0.02159, 0.8087, 0.2025, 0.8087, 0.2025, 0.8481, 0.02159, 0.8481, 0.02159, 0.8087, 0.2025, 0.8087, 0.2025, 0.8481, 0.02159, 0.8481, 0.02159, 0.8087, 0.2025, 0.8087, 0.2025, 0.8481, 0.02159, 0.8481, 0.02159, 0.8087, 0.2025, 0.8087, 0.2025, 0.8481, 0.02159, 0.8481, 0.02159, 0.8087, 0.2025, 0.8087, 0.2025, 0.8481, 0.02159, 0.8481, 0.02159, 0.8087, 0.2025, 0.8087, 0.2025, 0.8481, 0.02159, 0.8481, 0.02159, 0.8087, 0.2025, 0.8087, 0.2025, 0.8481, 0.02159, 0.8481, 0.02159, 0.8087, 0.2025, 0.8087, 0.2025, 0.8481, 0.02159, 0.8481, 0.02159, 0.8087, 0.2025, 0.8087, 0.2025, 0.8481, 0.02159, 0.8481, 0.02159, 0.8087, 0.2025, 0.8087, 0.2025, 0.8481, 0.02159, 0.8481, 0.02159, 0.8087, 0.2025, 0.8087, 0.2025, 0.8481, 0.02159, 0.8481, 0.02159, 0.8087, 0.2025, 0.8087, 0.2025, 0.8481, 0.02159, 0.8481, 0.02159, 0.8087, 0.2025, 0.8087, 0.2025, 0.8481, 0.02159, 0.8481, 0.02159, 0.8087, 0.2025, 0.8087, 0.2025, 0.8481, 0.02159, 0.8481, 0.02159, 0.8087, 0.2025, 0.8087, 0.2025, 0.8481, 0.02159, 0.8481, 0.02159, 0.8087, 0.2025, 0.8087, 0.2025, 0.8481, 0.02159, 0.8481, 0.02159, 0.8087, 0.2025, 0.8087, 0.2025, 0.8481, 0.02159, 0.8481, 0.02159, 0.8087, 0.2025, 0.8087, 0.2025, 0.8481, 0.02159, 0.8481, 0.02159, 0.8087, 0.2025, 0.8087, 0.2025, 0.8481, 0.02159, 0.8481, 0.02159, 0.8087, 0.2025, 0.8087, 0.2025, 0.8481, 0.02159, 0.8481, 0.02159, 0.8087, 0.2025, 0.8087, 0.2025, 0.8481, 0.02159, 0.8481, 0.02159, 0.8087, 0.2025, 0.8087, 0.2025, 0.8481, 0.02159, 0.8481, 0.02159, 0.8087, 0.2025, 0.8087, 0.2025, 0.8481, 0.02159, 0.8481, 0.02159, 0.8087, 0.2025, 0.8087, 0.2025, 0.8481, 0.02159, 0.8481, 0.02159, 0.8087, 0.2025, 0.8087, 0.2025, 0.8481, 0.02159, 0.8481, 0.02159, 0.8087, 0.2025, 0.8087, 0.2025, 0.8481, 0.02159, 0.8481, 0.02159, 0.8087, 0.2025, 0.8087, 0.2025, 0.8481, 0.02159, 0.8481, 0.02159, 0.8087, 0.2025, 0.8087, 0.2025, 0.8481, 0.02159, 0.8481, 0.02159, 0.8087, 0.2025, 0.8087, 0.2025, 0.8481, 0.02159, 0.8481, 0.02159, 0.8087, 0.2025, 0.8087, 0.2025, 0.8481, 0.02159, 0.8481, 0.02159, 0.8087, 0.2025, 0.8087, 0.2025, 0.8481, 0.02159, 0.8481, 0.02159, 0.8087, 0.2025, 0.8087, 0.2025, 0.8481, 0.02159, 0.8481, 0.02159, 0.8087, 0.2025, 0.8087, 0.2025, 0.8481, 0.02159, 0.8481, 0.02159, 0.8087, 0.2025, 0.8087, 0.2025, 0.8481, 0.02159, 0.8481, 0.02159, 0.8087, 0.2025, 0.8087, 0.2025, 0.8481, 0.02159, 0.8481, 0.02159, 0.8087, 0.2025, 0.8087, 0.2025, 0.8481, 0.02159, 0.8481, 0.02159, 0.8087, 0.2025, 0.8087, 0.2025, 0.8481, 0.02159, 0.8481, 0.02159, 0.8087, 0.2025, 0.8087, 0.2025, 0.8481, 0.02159, 0.8481, 0.02159, 0.8087, 0.2025, 0.8087, 0.2025, 0.8481, 0.02159, 0.8481, 0.02159, 0.8087, 0.2025, 0.8087, 0.2025, 0.8481, 0.02159, 0.8481, 0.02159, 0.8087, 0.2025, 0.8087, 0.2025, 0.8481, 0.02159, 0.8481, 0.02159, 0.8087, 0.2025, 0.8087, 0.2025, 0.8481, 0.02159, 0.8481, 0.02159, 0.8087, 0.2025, 0.8087, 0.2025, 0.8481, 0.02159, 0.8481, 0.02159, 0.8087, 0.2025, 0.8087, 0.2025, 0.8481, 0.02159, 0.8481, 0.02159, 0.8087, 0.2025, 0.8087, 0.2025, 0.8481, 0.02159, 0.8481, 0.02159, 0.8087, 0.2025, 0.8087, 0.2025, 0.8481, 0.02159, 0.8481, 0.02159, 0.8087, 0.2025, 0.8087, 0.2025, 0.8481, 0.02159, 0.8481, 0.02159, 0.8087, 0.2025, 0.8087, 0.2025, 0.8481, 0.02159, 0.8481, 0.02159, 0.8087, 0.2025, 0.8087, 0.2025, 0.8481, 0.02159, 0.8481, 0.02159, 0.8087, 0.2025, 0.8087, 0.2025, 0.8481, 0.02159, 0.8481, 0.02159, 0.8087, 0.2025, 0.8087, 0.2025, 0.8481, 0.02159, 0.8481, 0.02159, 0.8087, 0.2025, 0.8087, 0.2025, 0.8481, 0.02159, 0.8481, 0.02159, 0.8087, 0.2025, 0.8087, 0.2025, 0.8481, 0.02159, 0.8481, 0.02159, 0.8087, 0.2025, 0.8087, 0.2025, 0.8481, 0.02159, 0.8481, 0.02159, 0.8087, 0.2025, 0.8087, 0.2025, 0.8481, 0.02159, 0.8481, 0.02159, 0.8087, 0.2025, 0.8087, 0.2025, 0.8481, 0.02159, 0.8481, 0.02159, 0.8087, 0.2025, 0.8087, 0.2025, 0.8481, 0.02159, 0.8481, 0.02159, 0.8087, 0.2025, 0.8087, 0.2025, 0.8481, 0.02159, 0.8481, 0.02159, 0.8087, 0.2025, 0.8087, 0.2025, 0.8481, 0.02159, 0.8481, 0.02159, 0.8087, 0.2025, 0.8087, 0.2025, 0.8481, 0.02159, 0.8481, 0.02159, 0.8087, 0.2025, 0.8087, 0.2025, 0.8481, 0.02159, 0.8481, 0.02159, 0.8087, 0.2025, 0.8087, 0.2025, 0.8481, 0.02159, 0.8481, 0.02159, 0.8087, 0.2025, 0.8087, 0.2025, 0.8481, 0.02159, 0.8481, 0.02159, 0.8087, 0.2025, 0.8087, 0.2025, 0.8481, 0.02159, 0.8481, 0.02159, 0.8087, 0.2025, 0.8087, 0.2025, 0.8481, 0.02159, 0.8481, 0.02159, 0.8087, 0.2025, 0.8087, 0.2025, 0.8481, 0.02159, 0.8481, 0.02159, 0.8087, 0.2025, 0.8087, 0.2025, 0.8481, 0.02159, 0.8481, 0.02159, 0.8087, 0.2025, 0.8087, 0.2025, 0.8481, 0.02159, 0.8481, 0.02159, 0.8087, 0.2025, 0.8087, 0.2025, 0.8481, 0.02159, 0.8481, 0.02159, 0.8087, 0.2025, 0.8087, 0.2025, 0.8481, 0.02159, 0.8481, 0.02159, 0.8087, 0.2025, 0.8087, 0.2025, 0.8481, 0.02159, 0.8481, 0.02159, 0.8087, 0.2025, 0.8087, 0.2025, 0.8481, 0.02159, 0.8481, 0.02159, 0.8087, 0.2025, 0.8087, 0.2025, 0.8481, 0.02159, 0.8481, 0.02159, 0.8087, 0.2025, 0.8087, 0.2025, 0.8481, 0.02159, 0.8481, 0.02159, 0.8087, 0.2025, 0.8087, 0.2025, 0.8481, 0.02159, 0.8481, 0.02159, 0.8087, 0.2025, 0.8087, 0.2025, 0.8481, 0.02159, 0.8481, 0.02159, 0.8087, 0.2025, 0.8087, 0.2025, 0.8481, 0.02159, 0.8481, 0.02159, 0.8087, 0.2025, 0.8087, 0.2025, 0.8481, 0.02159, 0.8481, 0.02159, 0.8087, 0.2025, 0.8087, 0.2025, 0.8481, 0.02159, 0.8481, 0.02159, 0.8087, 0.2025, 0.8087, 0.2025, 0.8481, 0.02159, 0.8481, 0.02159, 0.8087, 0.2025, 0.8087, 0.2025, 0.8481, 0.02159, 0.8481, 0.02159, 0.8087, 0.2025, 0.8087, 0.2025, 0.8481, 0.02159, 0.8481, 0.02159, 0.8087, 0.2025, 0.8087, 0.2025, 0.8481, 0.02159, 0.8481, 0.02159, 0.8087, 0.2025, 0.8087, 0.2025, 0.8481, 0.02159, 0.8481, 0.02159, 0.8087, 0.2025, 0.8087, 0.2025, 0.8481, 0.02159, 0.8481, 0.02159, 0.8087, 0.2025, 0.8087, 0.2025, 0.8481, 0.02159, 0.8481, 0.02159, 0.8087, 0.2025, 0.8087, 0.2025, 0.8481, 0.02159, 0.8481, 0.02159, 0.8087, 0.2025, 0.8087, 0.2025, 0.8481, 0.02159, 0.8481, 0.02159, 0.8087, 0.2025, 0.8087, 0.2025, 0.8481, 0.02159, 0.8481, 0.02159, 0.8087, 0.2025, 0.8087, 0.2025, 0.8481, 0.02159, 0.8481, 0.02159, 0.8087, 0.2025, 0.8087, 0.2025, 0.8481, 0.02159, 0.8481, 0.02159, 0.8087, 0.2025, 0.8087, 0.2025, 0.8481, 0.02159, 0.8481, 0.02159, 0.8087, 0.2025, 0.8087, 0.2025, 0.8481, 0.02159, 0.8481, 0.02159, 0.8087, 0.2025, 0.8087, 0.2025, 0.8481, 0.02159, 0.8481, 0.02159, 0.8087, 0.2025, 0.8087, 0.2025, 0.8481, 0.02159, 0.8481, 0.02159, 0.8087, 0.2025, 0.8087, 0.2025, 0.8481, 0.02159, 0.8481, 0.02159, 0.8087, 0.2025, 0.8087, 0.2025, 0.8481, 0.02159, 0.8481, 0.02159, 0.8087, 0.2025, 0.8087, 0.2025, 0.8481, 0.02159, 0.8481, 0.02159, 0.8087, 0.2025, 0.8087, 0.2025, 0.8481, 0.02159, 0.8481, 0.02159, 0.8087, 0.2025, 0.8087, 0.2025, 0.8481, 0.02159, 0.8481, 0.02159, 0.8087, 0.2025, 0.8087, 0.2025, 0.8481, 0.02159, 0.8481, 0.02159, 0.8087, 0.2025, 0.8087, 0.2025, 0.8481, 0.02159, 0.8481, 0.02159, 0.8087, 0.2025, 0.8087, 0.2025, 0.8481, 0.02159, 0.8481, 0.02159, 0.8087, 0.2025, 0.8087, 0.2025, 0.8481, 0.02159, 0.8481, 0.02159, 0.8087, 0.2025, 0.8087, 0.2025, 0.8481, 0.02159, 0.8481, 0.02159, 0.8087, 0.2025, 0.8087, 0.2025, 0.8481, 0.02159, 0.8481, 0.02159, 0.8087, 0.2025, 0.8087, 0.2025, 0.8481, 0.02159, 0.8481, 0.02159, 0.8087, 0.2025, 0.8087, 0.2025, 0.8481, 0.02159, 0.8481, 0.02159, 0.8087, 0.2025, 0.8087, 0.2025, 0.8481, 0.02159, 0.8481, 0.02159, 0.8087, 0.2025, 0.8087, 0.2025, 0.8481, 0.02159, 0.8481, 0.02159, 0.8087, 0.2025, 0.8087, 0.2025, 0.8481, 0.02159, 0.8481, 0.02159, 0.8087, 0.2025, 0.8087, 0.2025, 0.8481, 0.02159, 0.8481, 0.02159, 0.8087, 0.2025, 0.8087, 0.2025, 0.8481, 0.02159, 0.8481, 0.02159, 0.8087, 0.2025, 0.8087, 0.2025, 0.8481, 0.02159, 0.8481, 0.02159, 0.8087, 0.2025, 0.8087, 0.2025, 0.8481, 0.02159, 0.8481, 0.02159, 0.8087, 0.2025, 0.8087, 0.2025, 0.8481, 0.02159, 0.8481, 0.02159, 0.8087, 0.2025, 0.8087, 0.2025, 0.8481, 0.02159, 0.8481, 0.02159, 0.8087, 0.2025, 0.8087, 0.2025, 0.8481, 0.02159, 0.8481, 0.02159, 0.8087, 0.2025, 0.8087, 0.2025, 0.8481, 0.02159, 0.8481, 0.02159, 0.8087, 0.2025, 0.8087, 0.2025, 0.8481, 0.02159, 0.8481, 0.02159, 0.8087, 0.2025, 0.8087, 0.2025, 0.8481, 0.02159, 0.8481, 0.02159, 0.8087, 0.2025, 0.8087, 0.2025, 0.8481, 0.02159, 0.8481, 0.02159, 0.8087, 0.2025, 0.8087, 0.2025, 0.8481, 0.02159, 0.8481, 0.02159, 0.8087, 0.2025, 0.8087, 0.2025, 0.8481, 0.02159, 0.8481, 0.02159, 0.8087, 0.2025, 0.8087, 0.2025, 0.8481, 0.02159, 0.8481, 0.02159, 0.8087, 0.2025, 0.8087, 0.2025, 0.8481, 0.02159, 0.8481, 0.02159, 0.8087, 0.2025, 0.8087, 0.2025, 0.8481, 0.02159, 0.8481, 0.02159, 0.8087, 0.2025, 0.8087, 0.2025, 0.8481, 0.02159, 0.8481, 0.02159, 0.8087, 0.2025, 0.8087, 0.2025, 0.8481, 0.02159, 0.8481, 0.02159, 0.8087, 0.2025, 0.8087, 0.2025, 0.8481, 0.02159, 0.8481, 0.02159, 0.8087, 0.2025, 0.8087, 0.2025, 0.8481, 0.02159, 0.8481, 0.02159, 0.8087, 0.2025, 0.8087, 0.2025, 0.8481, 0.02159, 0.8481, 0.02159, 0.8087, 0.2025, 0.8087, 0.2025, 0.8481, 0.02159, 0.8481, 0.02159, 0.8087, 0.2025, 0.8087, 0.2025, 0.8481, 0.02159, 0.8481, 0.02159, 0.8087, 0.2025, 0.8087, 0.2025, 0.8481, 0.02159, 0.8481, 0.02159, 0.8087, 0.2025, 0.8087, 0.2025, 0.8481, 0.02159, 0.8481, 0.02159, 0.8087, 0.2025, 0.8087, 0.2025, 0.8481, 0.02159, 0.8481, 0.02159, 0.8087, 0.2025, 0.8087, 0.2025, 0.8481, 0.02159, 0.8481, 0.02159, 0.8087, 0.2025, 0.8087, 0.2025, 0.8481, 0.02159, 0.8481, 0.02159, 0.8087, 0.2025, 0.8087, 0.2025, 0.8481, 0.02159, 0.8481, 0.02159, 0.8087, 0.2025, 0.8087, 0.2025, 0.8481, 0.02159, 0.8481, 0.02159, 0.8087, 0.2025, 0.8087, 0.2025, 0.8481, 0.02159, 0.8481, 0.02159, 0.8087, 0.2025, 0.8087, 0.2025, 0.8481, 0.02159, 0.8481, 0.02159, 0.8087, 0.2025, 0.8087, 0.2025, 0.8481, 0.02159, 0.8481, 0.02159, 0.8087, 0.2025, 0.8087, 0.2025, 0.8481, 0.02159, 0.8481, 0.02159, 0.8087, 0.2025, 0.8087, 0.2025, 0.8481, 0.02159, 0.8481, 0.02159, 0.8087, 0.2025, 0.8087, 0.2025, 0.8481, 0.02159, 0.8481, 0.02159, 0.8087, 0.2025, 0.8087, 0.2025, 0.8481, 0.02159, 0.8481, 0.02159, 0.8087, 0.2025, 0.8087, 0.2025, 0.8481, 0.02159, 0.8481, 0.02159, 0.8087, 0.2025, 0.8087, 0.2025, 0.8481, 0.02159, 0.8481, 0.02159, 0.8087, 0.2025, 0.8087, 0.2025, 0.8481, 0.02159, 0.8481, 0.02159, 0.8087, 0.2025, 0.8087, 0.2025, 0.8481, 0.02159, 0.8481, 0.02159, 0.8087, 0.2025, 0.8087, 0.2025, 0.8481, 0.02159, 0.8481, 0.02159, 0.8087, 0.2025, 0.8087, 0.2025, 0.8481, 0.02159, 0.8481, 0.02159, 0.8087, 0.2025, 0.8087, 0.2025, 0.8481, 0.02159, 0.8481, 0.02159, 0.8087, 0.2025, 0.8087, 0.2025, 0.8481, 0.02159, 0.8481, 0.02159, 0.8087, 0.2025, 0.8087, 0.2025, 0.8481, 0.02159, 0.8481, 0.02159, 0.8087, 0.2025, 0.8087, 0.2025, 0.8481, 0.02159, 0.8481, 0.02159, 0.8087, 0.2025, 0.8087, 0.2025, 0.8481, 0.02159, 0.8481, 0.02159, 0.8087, 0.2025, 0.8087, 0.2025, 0.8481, 0.02159, 0.8481, 0.02159, 0.8087, 0.2025, 0.8087, 0.2025, 0.8481, 0.02159, 0.8481, 0.02159, 0.8087, 0.2025, 0.8087, 0.2025, 0.8481, 0.02159, 0.8481, 0.02159, 0.8087, 0.2025, 0.8087, 0.2025, 0.8481, 0.02159, 0.8481, 0.02159, 0.8087, 0.2025, 0.8087, 0.2025, 0.8481, 0.02159, 0.8481, 0.02159, 0.8087, 0.2025, 0.8087, 0.2025, 0.8481, 0.02159, 0.8481, 0.02159, 0.8087, 0.2025, 0.8087, 0.2025, 0.8481, 0.02159, 0.8481, 0.02159, 0.8087, 0.2025, 0.8087, 0.2025, 0.8481, 0.02159, 0.8481, 0.02159, 0.8087, 0.2025, 0.8087, 0.2025, 0.8481, 0.02159, 0.8481, 0.02159, 0.8087, 0.2025, 0.8087, 0.2025, 0.8481, 0.02159, 0.8481, 0.02159, 0.8087, 0.2025, 0.8087, 0.2025, 0.8481, 0.02159, 0.8481, 0.02159, 0.8087, 0.2025, 0.8087, 0.2025, 0.8481, 0.02159, 0.8481, 0.02159, 0.8087, 0.2025, 0.8087, 0.2025, 0.8481, 0.02159, 0.8481, 0.02159, 0.8087, 0.2025, 0.8087, 0.2025, 0.8481, 0.02159, 0.8481, 0.02159, 0.8087, 0.2025, 0.8087, 0.2025, 0.8481, 0.02159, 0.8481, 0.02159, 0.8087, 0.2025, 0.8087, 0.2025, 0.8481, 0.02159, 0.8481, 0.02159, 0.8087, 0.2025, 0.8087, 0.2025, 0.8481, 0.02159, 0.8481, 0.02159, 0.8087, 0.2025, 0.8087, 0.2025, 0.8481, 0.02159, 0.8481, 0.02159, 0.8087, 0.2025, 0.8087, 0.2025, 0.8481, 0.02159, 0.8481, 0.02159, 0.8087, 0.2025, 0.8087, 0.2025, 0.8481, 0.02159, 0.8481, 0.02159, 0.8087, 0.2025, 0.8087, 0.2025, 0.8481, 0.02159, 0.8481, 0.02159, 0.8087, 0.2025, 0.8087, 0.2025, 0.8481, 0.02159, 0.8481, 0.02159, 0.8087, 0.2025, 0.8087, 0.2025, 0.8481, 0.02159, 0.8481, 0.02159, 0.8087, 0.2025, 0.8087, 0.2025, 0.8481, 0.02159, 0.8481, 0.02159, 0.8087, 0.2025, 0.8087, 0.2025, 0.8481, 0.02159, 0.8481, 0.02159, 0.8087, 0.2025, 0.8087, 0.2025, 0.8481, 0.02159, 0.8481, 0.02159, 0.8087, 0.2025, 0.8087, 0.2025, 0.8481, 0.02159, 0.8481, 0.02159, 0.8087, 0.2025, 0.8087, 0.2025, 0.8481, 0.02159, 0.8481, 0.02159, 0.8087, 0.2025, 0.8087, 0.2025, 0.8481, 0.02159, 0.8481, 0.02159, 0.8087, 0.2025, 0.8087, 0.2025, 0.8481, 0.02159, 0.8481, 0.02159, 0.8087, 0.2025, 0.8087, 0.2025, 0.8481, 0.02159, 0.8481, 0.02159, 0.8087, 0.2025, 0.8087, 0.2025, 0.8481, 0.02159, 0.8481, 0.02159, 0.8087, 0.2025, 0.8087, 0.2025, 0.8481, 0.02159, 0.8481, 0.02159, 0.8087, 0.2025, 0.8087, 0.2025, 0.8481, 0.02159, 0.8481, 0.02159, 0.8087, 0.2025, 0.8087, 0.2025, 0.8481, 0.02159, 0.8481, 0.02159, 0.8087, 0.2025, 0.8087, 0.2025, 0.8481, 0.02159, 0.8481, 0.02159, 0.8087, 0.2025, 0.8087, 0.2025, 0.8481, 0.02159, 0.8481, 0.02159, 0.8087, 0.2025, 0.8087, 0.2025, 0.8481, 0.02159, 0.8481, 0.02159, 0.8087, 0.2025, 0.8087, 0.2025, 0.8481, 0.02159, 0.8481, 0.02159, 0.8087, 0.2025, 0.8087, 0.2025, 0.8481, 0.02159, 0.8481, 0.02159, 0.8087, 0.2025, 0.8087, 0.2025, 0.8481, 0.02159, 0.8481, 0.02159, 0.8087, 0.2025, 0.8087, 0.2025, 0.8481, 0.02159, 0.8481, 0.02159, 0.8087, 0.2025, 0.8087, 0.2025, 0.8481, 0.02159, 0.8481, 0.02159, 0.8087, 0.2025, 0.8087, 0.2025, 0.8481, 0.02159, 0.8481, 0.02159, 0.8087, 0.2025, 0.8087, 0.2025, 0.8481, 0.02159, 0.8481, 0.02159, 0.8087, 0.2025, 0.8087, 0.2025, 0.8481, 0.02159, 0.8481, 0.02159, 0.8087, 0.2025, 0.8087, 0.2025, 0.8481, 0.02159, 0.8481, 0.02159, 0.8087, 0.2025, 0.8087, 0.2025, 0.8481, 0.02159, 0.8481, 0.02159, 0.8087, 0.2025, 0.8087, 0.2025, 0.8481, 0.02159, 0.8481, 0.02159, 0.8087, 0.2025, 0.8087, 0.2025, 0.8481, 0.02159, 0.8481, 0.02159, 0.8087, 0.2025, 0.8087, 0.2025, 0.8481, 0.02159, 0.8481, 0.02159, 0.8087, 0.2025, 0.8087, 0.2025, 0.8481, 0.02159, 0.8481, 0.02159, 0.8087, 0.2025, 0.8087, 0.2025, 0.8481, 0.02159, 0.8481, 0.02159, 0.8087, 0.2025, 0.8087, 0.2025, 0.8481, 0.02159, 0.8481, 0.02159, 0.8087, 0.2025, 0.8087, 0.2025, 0.8481, 0.02159, 0.8481, 0.02159, 0.8087, 0.2025, 0.8087, 0.2025, 0.8481, 0.02159, 0.8481, 0.02159, 0.8087, 0.2025, 0.8087, 0.2025, 0.8481, 0.02159, 0.8481, 0.02159, 0.8087, 0.2025, 0.8087, 0.2025, 0.8481, 0.02159, 0.8481, 0.02159, 0.8087, 0.2025, 0.8087, 0.2025, 0.8481, 0.02159, 0.8481, 0.02159, 0.8087, 0.2025, 0.8087, 0.2025, 0.8481, 0.02159, 0.8481, 0.02159, 0.8087, 0.2025, 0.8087, 0.2025, 0.8481, 0.02159, 0.8481, 0.02159, 0.8087, 0.2025, 0.8087, 0.2025, 0.8481, 0.02159, 0.8481, 0.02159, 0.8087, 0.2025, 0.8087, 0.2025, 0.8481, 0.02159, 0.8481, 0.02159, 0.8087, 0.2025, 0.8087, 0.2025, 0.8481, 0.02159, 0.8481, 0.02159, 0.8087, 0.2025, 0.8087, 0.2025, 0.8481, 0.02159, 0.8481, 0.02159, 0.8087, 0.2025, 0.8087, 0.2025, 0.8481, 0.02159, 0.8481, 0.02159, 0.8087, 0.2025, 0.8087, 0.2025, 0.8481, 0.02159, 0.8481, 0.02159, 0.8087, 0.2025, 0.8087, 0.2025, 0.8481, 0.02159, 0.8481, 0.02159, 0.8087, 0.2025, 0.8087, 0.2025, 0.8481, 0.02159, 0.8481, 0.02159, 0.8087, 0.2025, 0.8087, 0.2025, 0.8481, 0.02159, 0.8481, 0.02159, 0.8087, 0.2025, 0.8087, 0.2025, 0.8481, 0.02159, 0.8481, 0.02159, 0.8087, 0.2025, 0.8087, 0.2025, 0.8481, 0.02159, 0.8481, 0.02159, 0.8087, 0.2025, 0.8087, 0.2025, 0.8481, 0.02159, 0.8481, 0.02159, 0.8087, 0.2025, 0.8087, 0.2025, 0.8481, 0.02159, 0.8481, 0.02159, 0.8087, 0.2025, 0.8087, 0.2025, 0.8481, 0.02159, 0.8481, 0.02159, 0.8087, 0.2025, 0.8087, 0.2025, 0.8481, 0.02159, 0.8481, 0.02159, 0.8087, 0.2025, 0.8087, 0.2025, 0.8481, 0.02159, 0.8481, 0.02159, 0.8087, 0.2025, 0.8087, 0.2025, 0.8481, 0.02159, 0.8481, 0.02159, 0.8087, 0.2025, 0.8087, 0.2025, 0.8481, 0.02159, 0.8481, 0.02159, 0.8087, 0.2025, 0.8087, 0.2025, 0.8481, 0.02159, 0.8481, 0.02159, 0.8087, 0.2025, 0.8087, 0.2025, 0.8481, 0.02159, 0.8481, 0.02159, 0.8087, 0.2025, 0.8087, 0.2025, 0.8481, 0.02159, 0.8481, 0.02159, 0.8087, 0.2025, 0.8087, 0.2025, 0.8481, 0.02159, 0.8481, 0.02159, 0.8087, 0.2025, 0.8087, 0.2025, 0.8481, 0.02159, 0.8481, 0.02159, 0.8087, 0.2025, 0.8087, 0.2025, 0.8481, 0.02159, 0.8481, 0.02159, 0.8087, 0.2025, 0.8087, 0.2025, 0.8481, 0.02159, 0.8481, 0.02159, 0.8087, 0.2025, 0.8087, 0.2025, 0.8481, 0.02159, 0.8481, 0.02159, 0.8087, 0.2025, 0.8087, 0.2025, 0.8481, 0.02159, 0.8481, 0.02159, 0.8087, 0.2025, 0.8087, 0.2025, 0.8481, 0.02159, 0.8481, 0.02159, 0.8087, 0.2025, 0.8087, 0.2025, 0.8481, 0.02159, 0.8481, 0.02159, 0.8087, 0.2025, 0.8087, 0.2025, 0.8481, 0.02159, 0.8481, 0.02159, 0.8087, 0.2025, 0.8087, 0.2025, 0.8481, 0.02159, 0.8481, 0.02159, 0.8087, 0.2025, 0.8087, 0.2025, 0.8481, 0.02159, 0.8481, 0.02159, 0.8087, 0.2025, 0.8087, 0.2025, 0.8481, 0.02159, 0.8481, 0.02159, 0.8087, 0.2025, 0.8087, 0.2025, 0.8481, 0.02159, 0.8481, 0.02159, 0.8087, 0.2025, 0.8087, 0.2025, 0.8481, 0.02159, 0.8481, 0.02159, 0.8087, 0.2025, 0.8087, 0.2025, 0.8481, 0.02159, 0.8481, 0.02159, 0.8087, 0.2025, 0.8087, 0.2025, 0.8481, 0.02159, 0.8481, 0.02159, 0.8087, 0.2025, 0.8087, 0.2025, 0.8481, 0.02159, 0.8481, 0.02159, 0.8087, 0.2025, 0.8087, 0.2025, 0.8481, 0.02159, 0.8481, 0.02159, 0.8087, 0.2025, 0.8087, 0.2025, 0.8481, 0.02159, 0.8481, 0.02159, 0.8087, 0.2025, 0.8087, 0.2025, 0.8481, 0.02159, 0.8481, 0.02159, 0.8087, 0.2025, 0.8087, 0.2025, 0.8481, 0.02159, 0.8481, 0.02159, 0.8087, 0.2025, 0.8087, 0.2025, 0.8481, 0.02159, 0.8481, 0.02159, 0.8087, 0.2025, 0.8087, 0.2025, 0.8481, 0.02159, 0.8481, 0.02159, 0.8087, 0.2025, 0.8087, 0.2025, 0.8481, 0.02159, 0.8481, 0.02159, 0.8087, 0.2025, 0.8087, 0.2025, 0.8481, 0.02159, 0.8481, 0.02159, 0.8087, 0.2025, 0.8087, 0.2025, 0.8481, 0.02159, 0.8481, 0.02159, 0.8087, 0.2025, 0.8087, 0.2025, 0.8481, 0.02159, 0.8481, 0.02159, 0.8087, 0.2025, 0.8087, 0.2025, 0.8481, 0.02159, 0.8481, 0.02159, 0.8087, 0.2025, 0.8087, 0.2025, 0.8481, 0.02159, 0.8481, 0.02159, 0.8087, 0.2025, 0.8087, 0.2025, 0.8481, 0.02159, 0.8481, 0.02159, 0.8087, 0.2025, 0.8087, 0.2025, 0.8481, 0.02159, 0.8481, 0.02159, 0.8087, 0.2025, 0.8087, 0.2025, 0.8481, 0.02159, 0.8481, 0.02159, 0.8087, 0.2025, 0.8087, 0.2025, 0.8481, 0.02159, 0.8481, 0.02159, 0.8087, 0.2025, 0.8087, 0.2025, 0.8481, 0.02159, 0.8481, 0.02159, 0.8087, 0.2025, 0.8087, 0.2025, 0.8481, 0.02159, 0.8481, 0.02159, 0.8087, 0.2025, 0.8087, 0.2025, 0.8481, 0.02159, 0.8481, 0.02159, 0.8087, 0.2025, 0.8087, 0.2025, 0.8481, 0.02159, 0.8481, 0.02159, 0.8087, 0.2025, 0.8087, 0.2025, 0.8481, 0.02159, 0.8481, 0.02159, 0.8087, 0.2025, 0.8087, 0.2025, 0.8481, 0.02159, 0.8481, 0.02159, 0.8087, 0.2025, 0.8087, 0.2025, 0.8481, 0.02159, 0.8481, 0.02159, 0.8087, 0.2025, 0.8087, 0.2025, 0.8481, 0.02159, 0.8481, 0.02159, 0.8087, 0.2025, 0.8087, 0.2025, 0.8481, 0.02159, 0.8481, 0.02159, 0.8087, 0.2025, 0.8087, 0.2025, 0.8481, 0.02159, 0.8481, 0.02159, 0.8087, 0.2025, 0.8087, 0.2025, 0.8481, 0.02159, 0.8481, 0.02159, 0.8087, 0.2025, 0.8087, 0.2025, 0.8481, 0.02159, 0.8481, 0.02159, 0.8087, 0.2025, 0.8087, 0.2025, 0.8481, 0.02159, 0.8481, 0.02159, 0.8087, 0.2025, 0.8087, 0.2025, 0.8481, 0.02159, 0.8481, 0.02159, 0.8087, 0.2025, 0.8087, 0.2025, 0.8481, 0.02159, 0.8481, 0.02159, 0.8087, 0.2025, 0.8087, 0.2025, 0.8481, 0.02159, 0.8481, 0.02159, 0.8087, 0.2025, 0.8087, 0.2025, 0.8481, 0.02159, 0.8481, 0.02159, 0.8087, 0.2025, 0.8087, 0.2025, 0.8481, 0.02159, 0.8481, 0.02159, 0.8087, 0.2025, 0.8087, 0.2025, 0.8481, 0.02159, 0.8481, 0.02159, 0.8087, 0.2025, 0.8087, 0.2025, 0.8481, 0.02159, 0.8481, 0.02159, 0.8087, 0.2025, 0.8087, 0.2025, 0.8481, 0.02159, 0.8481, 0.02159, 0.8087, 0.2025, 0.8087, 0.2025, 0.8481, 0.02159, 0.8481, 0.02159, 0.8087, 0.2025, 0.8087, 0.2025, 0.8481, 0.02159, 0.8481, 0.02159, 0.8087, 0.2025, 0.8087, 0.2025, 0.8481, 0.02159, 0.8481, 0.02159, 0.8087, 0.2025, 0.8087, 0.2025, 0.8481, 0.02159, 0.8481, 0.02159, 0.8087, 0.2025, 0.8087, 0.2025, 0.8481, 0.02159, 0.8481, 0.02159, 0.8087, 0.2025, 0.8087, 0.2025, 0.8481, 0.02159, 0.8481, 0.02159, 0.8087, 0.2025, 0.8087, 0.2025, 0.8481, 0.02159, 0.8481, 0.02159, 0.8087, 0.2025, 0.8087, 0.2025, 0.8481, 0.02159, 0.8481, 0.02159, 0.8087, 0.2025, 0.8087, 0.2025, 0.8481, 0.02159, 0.8481, 0.02159, 0.8087, 0.2025, 0.8087, 0.2025, 0.8481, 0.02159, 0.8481, 0.02159, 0.8087, 0.2025, 0.8087, 0.2025, 0.8481, 0.02159, 0.8481, 0.02159, 0.8087, 0.2025, 0.8087, 0.2025, 0.8481, 0.02159, 0.8481, 0.02159, 0.8087, 0.2025, 0.8087, 0.2025, 0.8481, 0.02159, 0.8481, 0.02159, 0.8087, 0.2025, 0.8087, 0.2025, 0.8481, 0.02159, 0.8481, 0.02159, 0.8087, 0.2025, 0.8087, 0.2025, 0.8481, 0.02159, 0.8481, 0.02159, 0.8087, 0.2025, 0.8087, 0.2025, 0.8481, 0.02159, 0.8481, 0.02159, 0.8087, 0.2025, 0.8087, 0.2025, 0.8481, 0.02159, 0.8481, 0.02159, 0.8087, 0.2025, 0.8087, 0.2025, 0.8481, 0.02159, 0.8481, 0.02159, 0.8087, 0.2025, 0.8087, 0.2025, 0.8481, 0.02159, 0.8481, 0.02159, 0.8087, 0.2025, 0.8087, 0.2025, 0.8481, 0.02159, 0.8481, 0.02159, 0.8087, 0.2025, 0.8087, 0.2025, 0.8481, 0.02159, 0.8481, 0.02159, 0.8087, 0.2025, 0.8087, 0.2025, 0.8481, 0.02159, 0.8481, 0.02159, 0.8087, 0.2025, 0.8087, 0.2025, 0.8481, 0.02159, 0.8481, 0.02159, 0.8087, 0.2025, 0.8087, 0.2025, 0.8481, 0.02159, 0.8481, 0.02159, 0.8087, 0.2025, 0.8087, 0.2025, 0.8481, 0.02159, 0.8481, 0.02159, 0.8087, 0.2025, 0.8087, 0.2025, 0.8481, 0.02159, 0.8481, 0.02159, 0.8087, 0.2025, 0.8087, 0.2025, 0.8481, 0.02159, 0.8481, 0.02159, 0.8087, 0.2025, 0.8087, 0.2025, 0.8481, 0.02159, 0.8481, 0.02159, 0.8087, 0.2025, 0.8087, 0.2025, 0.8481, 0.02159, 0.8481, 0.02159, 0.8087, 0.2025, 0.8087, 0.2025, 0.8481, 0.02159, 0.8481, 0.02159, 0.8087, 0.2025, 0.8087, 0.2025, 0.8481, 0.02159, 0.8481, 0.02159, 0.8087, 0.2025, 0.8087, 0.2025, 0.8481, 0.02159, 0.8481, 0.02159, 0.8087, 0.2025, 0.8087, 0.2025, 0.8481, 0.02159, 0.8481, 0.02159, 0.8087, 0.2025, 0.8087, 0.2025, 0.8481, 0.02159, 0.8481, 0.02159, 0.8087, 0.2025, 0.8087, 0.2025, 0.8481, 0.02159, 0.8481, 0.02159, 0.8087, 0.2025, 0.8087, 0.2025, 0.8481, 0.02159, 0.8481, 0.02159, 0.8087, 0.2025, 0.8087, 0.2025, 0.8481, 0.02159, 0.8481, 0.02159, 0.8087, 0.2025, 0.8087, 0.2025, 0.8481, 0.02159, 0.8481, 0.02159, 0.8087, 0.2025, 0.8087, 0.2025, 0.8481, 0.02159, 0.8481, 0.02159, 0.8087, 0.2025, 0.8087, 0.2025, 0.8481, 0.02159, 0.8481, 0.02159, 0.8087, 0.2025, 0.8087, 0.2025, 0.8481, 0.02159, 0.8481, 0.02159, 0.8087, 0.2025, 0.8087, 0.2025, 0.8481, 0.02159, 0.8481, 0.02159, 0.8087, 0.2025, 0.8087, 0.2025, 0.8481, 0.02159, 0.8481, 0.02159, 0.8087, 0.2025, 0.8087, 0.2025, 0.8481, 0.02159, 0.8481, 0.02159, 0.8087, 0.2025, 0.8087, 0.2025, 0.8481, 0.02159, 0.8481, 0.02159, 0.8087, 0.2025, 0.8087, 0.2025, 0.8481, 0.02159, 0.8481, 0.02159, 0.8087, 0.2025, 0.8087, 0.2025, 0.8481, 0.02159, 0.8481, 0.02159, 0.8087, 0.2025, 0.8087, 0.2025, 0.8481, 0.02159, 0.8481, 0.02159, 0.8087, 0.2025, 0.8087, 0.2025, 0.8481, 0.02159, 0.8481, 0.02159, 0.8087, 0.2025, 0.8087, 0.2025, 0.8481, 0.02159, 0.8481, 0.02159, 0.8087, 0.2025, 0.8087, 0.2025, 0.8481, 0.02159, 0.8481, 0.02159, 0.8087, 0.2025, 0.8087, 0.2025, 0.8481, 0.02159, 0.8481, 0.02159, 0.8087, 0.2025, 0.8087, 0.2025, 0.8481, 0.02159, 0.8481, 0.02159, 0.8087, 0.2025, 0.8087, 0.2025, 0.8481, 0.02159, 0.8481, 0.02159, 0.8087, 0.2025, 0.8087, 0.2025, 0.8481, 0.02159, 0.8481, 0.02159, 0.8087, 0.2025, 0.8087, 0.2025, 0.8481, 0.02159, 0.8481, 0.02159, 0.8087, 0.2025, 0.8087, 0.2025, 0.8481, 0.02159, 0.8481, 0.02159, 0.8087, 0.2025, 0.8087, 0.2025, 0.8481, 0.02159, 0.8481, 0.02159, 0.8087, 0.2025, 0.8087, 0.2025, 0.8481, 0.02159, 0.8481, 0.02159, 0.8087, 0.2025, 0.8087, 0.2025, 0.8481, 0.02159, 0.8481, 0.02159, 0.8087, 0.2025, 0.8087, 0.2025, 0.8481, 0.02159, 0.8481, 0.02159, 0.8087, 0.2025, 0.8087, 0.2025, 0.8481, 0.02159, 0.8481, 0.02159, 0.8087, 0.2025, 0.8087, 0.2025, 0.8481, 0.02159, 0.8481, 0.02159, 0.8087, 0.2025, 0.8087, 0.2025, 0.8481, 0.02159, 0.8481, 0.02159, 0.8087, 0.2025, 0.8087, 0.2025, 0.8481, 0.02159, 0.8481, 0.02159, 0.8087, 0.2025, 0.8087, 0.2025, 0.8481, 0.02159, 0.8481, 0.02159, 0.8087, 0.2025, 0.8087, 0.2025, 0.8481, 0.02159, 0.8481])
me_cube_002.materials.append(mat_material)
me_cube_002.use_remesh_preserve_volume = False
me_cube_002.use_remesh_preserve_attributes = False
me_cube_002.use_mirror_vertex_groups = False
me_cube_002.update()
me_cube = bpy.data.meshes.new('Cube')
me_cube.from_pydata([(6.0, 16.0, 0.0), (-6.0, -16.0, 0.0), (-6.0, 16.0, 0.0), (6.0, 16.0, 5.0), (6.0, -16.0, 5.0), (-6.0, -16.0, 5.0), (-6.0, 16.0, 5.0), (-4.768e-07, 16.0, 8.0), (-4.768e-07, -16.0, 8.0), (-6.0, 3.815e-06, 0.0), (6.0, -7.629e-06, 5.0), (-6.0, 2.861e-06, 5.0), (-6.0, 16.15, 5.0), (-6.15, -16.0, 0.0), (-6.15, -16.0, 5.0), (-6.15, 3.815e-06, 0.0), (6.0, 16.15, 0.0), (-6.15, 16.15, 0.0), (-6.15, 16.15, 5.0), (-6.15, 2.861e-06, 5.0), (-4.768e-07, 16.15, 8.0), (6.0, 16.0, 5.15), (6.0, -16.0, 5.15), (-6.15, -16.0, 5.0), (-6.15, 16.0, 5.0), (-4.768e-07, 16.0, 8.15), (-4.768e-07, -16.0, 8.15), (6.0, -7.629e-06, 5.15), (-6.15, 2.861e-06, 5.0), (-4.768e-07, -9.537e-06, 8.15), (6.0, 16.15, 5.0), (6.0, 16.15, 5.15), (-6.15, 16.15, 5.0), (-4.768e-07, 16.15, 8.15)], [], [(3, 7, 6), (9, 11, 6, 2), (1, 9, 11, 5), (10, 27, 22, 4), (8, 26, 23, 5), (15, 9, 1, 13), (13, 1, 5, 14), (12, 20, 7, 6), (0, 2, 17, 16), (0, 3, 6, 2), (29, 26, 22, 27), (29, 25, 24, 28), (25, 29, 27, 21), (26, 29, 28, 23), (10, 3, 21, 27), (4, 22, 26, 8), (25, 21, 31, 33), (32, 24, 25, 33), (30, 31, 21, 3), (16, 30, 3, 0), (24, 32, 12, 6), (9, 15, 17, 2), (30, 16, 17, 18), (19, 14, 5, 11), (11, 6, 18, 19), (13, 14, 19, 18, 17, 15), (7, 3, 30, 20), (18, 12, 20, 30), (12, 32, 33, 20), (33, 31, 30, 20)])
me_cube.use_remesh_preserve_volume = False
me_cube.use_remesh_preserve_attributes = False
me_cube.use_mirror_vertex_groups = False
me_cube.update()
me_cube_001 = bpy.data.meshes.new('Cube.001')
me_cube_001.from_pydata([(6.0, 16.0, 0.0), (-6.0, -16.0, 0.0), (-6.0, 16.0, 0.0), (6.0, 16.0, 5.0), (6.0, -16.0, 5.0), (-6.0, -16.0, 5.0), (-6.0, 16.0, 5.0), (-4.768e-07, 16.0, 8.0), (-4.768e-07, -16.0, 8.0), (-6.0, 3.815e-06, 0.0), (6.0, -7.629e-06, 5.0), (-6.0, 2.861e-06, 5.0), (-4.768e-07, -9.537e-06, 8.0), (-5.85, -16.0, 0.0), (-5.85, -16.0, 5.0), (-6.0, 15.85, 0.0), (-6.0, 15.85, 5.0), (5.85, 15.85, 0.0), (5.85, 15.85, 5.0), (-5.85, 15.85, 0.0), (-5.85, 15.85, 5.0), (-4.768e-07, 15.85, 7.85), (-4.768e-07, -16.0, 7.85), (-5.85, -0.07514, 0.0), (-5.85, -0.07514, 5.0), (5.85, -7.629e-06, 5.0), (5.85, -16.0, 5.0), (-4.768e-07, -9.537e-06, 7.85), (-4.768e-07, -16.0, 7.85)], [(16, 6), (2, 15)], [(3, 6, 7), (9, 11, 6, 2), (3, 0, 2, 6), (12, 8, 4, 10), (12, 7, 6, 11), (1, 5, 11, 9), (7, 12, 10, 3), (8, 12, 11, 5), (13, 14, 5, 1), (18, 21, 20), (20, 19, 17, 18), (23, 19, 20, 24), (26, 4, 8, 22), (28, 8, 5, 14), (13, 23, 24, 14), (27, 28, 14, 24), (27, 25, 26, 22), (10, 4, 26, 25), (10, 25, 18, 3), (12, 7, 21, 27), (17, 0, 3, 18), (12, 8, 22, 27), (25, 27, 21, 18), (20, 21, 27, 24)])
me_cube_001.use_remesh_preserve_volume = False
me_cube_001.use_remesh_preserve_attributes = False
me_cube_001.use_mirror_vertex_groups = False
me_cube_001.update()
me_cube_012 = bpy.data.meshes.new('Cube.012')
me_cube_012.from_pydata([(-6.516, 4.976, -16.15), (-4.768e-07, 8.15, -16.15), (6.516, 4.976, -16.15), (-6.516, 4.976, 16.0), (-4.768e-07, 8.15, 16.0), (6.516, 4.976, 16.0), (-6.357, 4.9, -16.15), (-6.243e-07, 7.964, -16.15), (6.357, 4.9, -16.15), (-6.357, 4.9, 16.0), (-6.243e-07, 7.964, 16.0), (6.357, 4.9, 16.0), (-6.15, -2.289e-06, -16.15), (-6.15, 5.0, -16.15), (6.15, -2.289e-06, -16.15), (6.15, 5.0, -16.15), (0.0, 5.0, -16.0), (0.0, -2.384e-06, -16.0), (0.0, -2.384e-06, -16.15), (6.15, -2.384e-06, -16.0), (6.15, 5.0, -16.0), (0.0, 5.0, -16.15), (0.0, 7.964, -16.0), (-6.15, 2.623e-06, 16.0), (-6.15, 5.0, 16.0), (-6.0, 5.072, 16.0), (-6.0, -2.384e-06, -16.0), (-6.0, 5.072, -16.0), (-6.0, 2.409e-06, 16.0)], [], [(3, 4, 1, 0), (4, 5, 2, 1), (9, 6, 7, 10), (10, 7, 8, 11), (5, 11, 8, 2), (3, 9, 10, 4), (4, 10, 11, 5), (9, 3, 0, 6), (1, 7, 6, 0), (2, 8, 7, 1), (12, 13, 21, 18), (18, 21, 15, 14), (17, 19, 20, 16), (20, 22, 16), (15, 20, 19, 14), (28, 26, 27, 25), (23, 28, 25, 24), (16, 27, 26, 17), (16, 22, 27), (23, 24, 13, 12), (7, 21, 13), (15, 21, 7)])
me_cube_012.polygons.foreach_set('material_index', [1, 1, 1, 1, 1, 1, 1, 1, 1, 1, 0, 0, 0, 0, 0, 0, 0, 0, 0, 0, 0, 0])
me_cube_012.materials.append(mat_walls)
me_cube_012.materials.append(mat_roof)
me_cube_012.use_remesh_preserve_volume = False
me_cube_012.use_remesh_preserve_attributes = False
me_cube_012.use_mirror_vertex_groups = False
me_cube_012.update()

# ---- objects
ob_cube_004 = bpy.data.objects.new('Cube.004', me_cube_005)
ob_cube_003 = bpy.data.objects.new('Cube.003', me_cube_003)
ob_cube_002 = bpy.data.objects.new('Cube.002', me_cube_002)
ob_cube = bpy.data.objects.new('Cube', me_cube)
ob_cube_001 = bpy.data.objects.new('Cube.001', me_cube_001)
ob_hangartb = bpy.data.objects.new('HangarTB', me_cube_012)

# ---- transforms, parenting, visibility, modifiers, constraints
ob_cube_004.location = (0.0, 0.0, 0.0)
ob_cube_004.rotation_euler = (1.571, -0.0, -0.0)
ob_cube_004.lineart.crease_threshold = 0.0
ob_cube_003.location = (0.0, 0.0, 0.0)
ob_cube_003.lineart.crease_threshold = 0.0
ob_cube_002.location = (0.0, 0.0, 0.0)
ob_cube_002.lineart.crease_threshold = 0.0
ob_cube.location = (0.0, 0.0, 0.0)
ob_cube.lock_rotations_4d = False
ob_cube.empty_display_type = 'ARROWS'
ob_cube.lineart.crease_threshold = 0.0
ob_cube_001.location = (0.0, 0.0, 0.0)
ob_cube_001.lock_rotations_4d = False
ob_cube_001.empty_display_type = 'ARROWS'
ob_cube_001.lineart.crease_threshold = 0.0
ob_hangartb.location = (0.0, 0.0, 0.0)
ob_hangartb.rotation_euler = (1.571, -0.0, -0.0)
ob_hangartb.lineart.crease_threshold = 0.0

# ---- collection membership
col_collection_1.objects.link(ob_cube_004)
col_collection_1.objects.link(ob_cube_003)
col_collection_1.objects.link(ob_cube_002)
col_collection_2.objects.link(ob_cube)
col_collection_10.objects.link(ob_cube_001)
col_collection_11.objects.link(ob_hangartb)

# ---- scene / render settings (as saved in the file)
scene.frame_start = 1; scene.frame_end = 250; scene.frame_set(1)
scene.render.engine = 'BLENDER_EEVEE_NEXT'
scene.render.image_settings.color_mode = 'RGB'
scene.render.image_settings.compression = 90
scene.render.resolution_percentage = 50
scene.render.dither_intensity = 0.0
scene.render.use_bake_selected_to_active = True
scene.render.bake_margin = 6
scene.render.bake_bias = 0.1
scene.cycles.use_denoising = False
scene.cycles.samples = 10
scene.cycles.sampling_pattern = 'TABULATED_SOBOL'
scene.cycles.light_sampling_threshold = 0.0
scene.cycles.use_adaptive_sampling = False
scene.cycles.use_light_tree = False
scene.cycles.blur_glossy = 0.0
scene.cycles.volume_bounces = 1
scene.cycles.pixel_filter_type = 'GAUSSIAN'
scene.cycles.sample_clamp_indirect = 0.0
scene.view_settings.view_transform = 'Standard'
bpy.context.view_layer.update()

# ---- added for rendering (the .blend has no active camera and no usable light): camera, sun
cam_auto = bpy.data.cameras.new('AutoCamera')
cam_auto.lens = 50.0
cam_auto.sensor_width = 36.0
cam_auto.clip_end = 1000.0
ob_auto_camera = bpy.data.objects.new('AutoCamera', cam_auto)
scene.collection.objects.link(ob_auto_camera)
ob_auto_camera.location = (43.7612, -52.4384, 34.9339)
ob_auto_camera.rotation_euler = (1.09748, -7.21219e-08, 0.694738)
scene.camera = ob_auto_camera
light_auto_sun = bpy.data.lights.new('AutoSun', 'SUN')
light_auto_sun.energy = 3.0
light_auto_sun.angle = 0.0523599
ob_auto_sun = bpy.data.objects.new('AutoSun', light_auto_sun)
scene.collection.objects.link(ob_auto_sun)
ob_auto_sun.rotation_euler = (0.872665, 0.174533, 0.523599)
bpy.context.view_layer.update()
